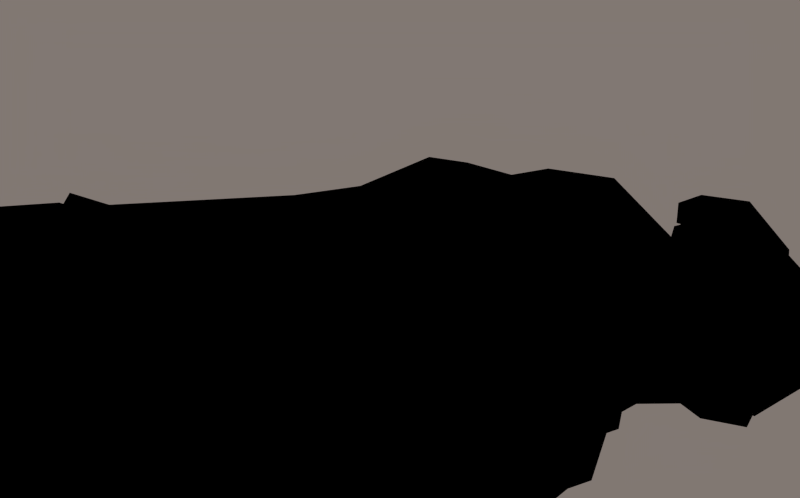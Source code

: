 # Source: SimpleWomanXL.blend  (saved by Blender 2.67.0; exported with 4.5.12 LTS)
import bpy
from mathutils import Matrix  # noqa: F401  (used for matrix-valued properties, if any)

bpy.ops.wm.read_factory_settings(use_empty=True)
scene = bpy.context.scene
scene.name = 'Scene'

# ---- collections
col_collection_1 = bpy.data.collections.new('Collection 1'); scene.collection.children.link(col_collection_1)

# ---- materials (node trees are filled in below, after node groups)
mat_simplewoman = bpy.data.materials.new('SimpleWoman')
mat_simplewoman.alpha_threshold = 0.0
mat_simplewoman.use_transparent_shadow = False
mat_simplewoman.preview_render_type = 'FLAT'
mat_simplewoman.diffuse_color = (0.0, 0.0, 0.0, 1.0)
mat_simplewoman.roughness = 0.5
mat_simplewoman.specular_intensity = 0.0
mat_simplewoman.line_color = (0.0, 0.0, 0.0, 1.0)

# ---- node groups
ng_auto_smooth = bpy.data.node_groups.new('Auto Smooth', 'GeometryNodeTree')
_s = ng_auto_smooth.interface.new_socket(name='Geometry', in_out='OUTPUT', socket_type='NodeSocketGeometry')
_s = ng_auto_smooth.interface.new_socket(name='Geometry', in_out='INPUT', socket_type='NodeSocketGeometry')
_s = ng_auto_smooth.interface.new_socket(name='Angle', in_out='INPUT', socket_type='NodeSocketFloat')
_s.subtype = 'ANGLE'
_s.min_value = 0.0
_s.max_value = 3.142
ng_auto_smooth.is_modifier = True
_N = ng_auto_smooth.nodes; _L = ng_auto_smooth.links
n0 = _N.new('NodeGroupOutput'); n0.name = 'Group Output'; n0.location = (480, -100)
n1 = _N.new('NodeGroupInput'); n1.name = 'Group Input'; n1.location = (-420, -300)
n2 = _N.new('NodeGroupInput'); n2.name = 'Group Input.001'; n2.location = (-60, -100)
n3 = _N.new('GeometryNodeSetShadeSmooth'); n3.name = 'Set Shade Smooth'; n3.location = (120, -100)
n3.domain = 'EDGE'
n4 = _N.new('GeometryNodeSetShadeSmooth'); n4.name = 'Set Shade Smooth.001'; n4.location = (300, -100)
n5 = _N.new('GeometryNodeInputMeshEdgeAngle'); n5.name = 'Edge Angle'; n5.location = (-420, -220)
n6 = _N.new('GeometryNodeInputEdgeSmooth'); n6.name = 'Is Edge Smooth'; n6.location = (-60, -160)
n7 = _N.new('GeometryNodeInputShadeSmooth'); n7.name = 'Is Face Smooth'; n7.location = (-240, -340)
n8 = _N.new('FunctionNodeBooleanMath'); n8.name = 'Boolean Math'; n8.location = (-60, -220)
n9 = _N.new('FunctionNodeCompare'); n9.name = 'Compare'; n9.location = (-240, -180)
n9.operation = 'LESS_EQUAL'
_L.new(n5.outputs[0], n9.inputs[0])
_L.new(n4.outputs[0], n0.inputs[0])
_L.new(n1.outputs[1], n9.inputs[1])
_L.new(n9.outputs[0], n8.inputs[0])
_L.new(n7.outputs[0], n8.inputs[1])
_L.new(n2.outputs[0], n3.inputs[0])
_L.new(n6.outputs[0], n3.inputs[1])
_L.new(n3.outputs[0], n4.inputs[0])
_L.new(n8.outputs[0], n3.inputs[2])
n0.is_active_output = True

# ---- material node trees

# ---- world
world_world_001 = bpy.data.worlds.new('World.001'); scene.world = world_world_001
world_world_001.color = (0.22, 0.187, 0.1699)
world_world_001.use_sun_shadow = False
world_world_001.sun_shadow_jitter_overblur = 0.0
world_world_001.cycles.sampling_method = 'MANUAL'
world_world_001.cycles.sample_map_resolution = 256

# ---- cameras
cam_camera = bpy.data.cameras.new('Camera')
cam_camera.clip_end = 100.0
cam_camera.lens = 35.0
cam_camera.sensor_width = 32.0
cam_camera.sensor_height = 18.0
cam_camera.dof.focus_distance = 0.0
cam_camera.dof.aperture_fstop = 128.0

# ---- lights
light_point = bpy.data.lights.new('Point', 'POINT')
light_point.transmission_factor = 0.0
light_point.energy = 100.0
light_point.shadow_buffer_clip_start = 0.5
light_point.shadow_soft_size = 0.1
light_point.shadow_maximum_resolution = 0.006
light_point.use_absolute_resolution = True
light_point.cycles.use_multiple_importance_sampling = False

# ---- meshes
me_omino = bpy.data.meshes.new('omino')
me_omino.from_pydata([(0.926, 9.715, -2.79), (-0.03648, 8.217, -2.926), (-1.565, 10.93, -2.402), (1.466, 9.873, -2.589), (1.774, 9.474, -2.319), (0.5044, 13.47, -2.419), (0.5423, 11.77, -2.725), (-0.03503, 13.64, -2.419), (-0.5501, 13.72, -2.496), (-1.17, 13.72, -2.0), (1.55, 11.99, -2.239), (1.702, 12.08, -1.51), (-1.384, 9.904, -2.686), (1.037, 14.35, -1.997), (1.601, 13.89, -0.8997), (1.851, 9.915, -1.83), (-2.166, 10.18, -2.037), (1.871, 11.83, -0.7379), (1.809, 10.88, -1.478), (-2.021, 11.0, -1.823), (-1.971, 12.52, -1.135), (-0.7088, 8.191, -2.771), (-0.6585, 8.739, -2.846), (-0.548, 8.213, -2.829), (0.2509, 7.434, -2.658), (0.4848, 7.37, -2.783), (-0.2834, 7.83, -2.899), (-2.134, 9.365, -2.307), (-1.279, 7.675, -2.767), (-1.198, 8.061, -2.814), (1.316, 7.486, -2.357), (1.192, 7.543, -2.592), (1.556, 7.577, -2.366), (1.781, 8.862, -2.084), (1.468, 7.59, -2.102), (0.4762, 14.58, -2.051), (1.855, 12.39, -0.3853), (1.586, 13.63, -0.2046), (-1.781, 13.43, -0.8434), (-1.027, 14.35, -1.877), (1.044, 9.738, -2.939), (-1.476, 9.919, -2.833), (-2.144, 10.14, -1.954), (2.059, 9.316, -2.122), (-1.339, 10.22, -1.607), (1.287, 10.53, -1.215), (-0.007376, 8.23, -3.076), (-1.675, 10.86, -2.563), (1.64, 9.9, -2.733), (-2.342, 9.644, -2.361), (-1.701, 10.02, -1.613), (1.989, 9.485, -2.447), (1.563, 10.55, -1.292), (0.7182, 12.21, -2.776), (-0.646, 12.3, -2.823), (-1.924, 12.8, -0.667), (2.12, 12.2, -0.6433), (-1.494, 11.72, -0.746), (1.294, 11.37, -0.3255), (-1.254, 13.59, -2.182), (1.761, 11.95, -2.359), (-2.301, 12.67, -1.238), (-1.704, 12.06, -0.5176), (2.042, 12.52, -1.447), (-0.7327, 8.209, -2.921), (-1.704, 8.319, -2.364), (-1.74, 8.495, -2.256), (-1.714, 8.401, -2.293), (0.5686, 7.382, -2.925), (-0.277, 7.846, -3.048), (1.434, 7.644, -2.048), (-1.28, 9.384, -1.929), (1.207, 7.58, -2.004), (-1.703, 7.937, -2.519), (-1.364, 7.691, -2.913), (1.477, 7.504, -2.502), (0.2854, 7.434, -2.796), (-1.517, 7.421, -2.801), (-1.27, 8.077, -2.962), (1.341, 7.556, -2.738), (-1.65, 8.988, -2.099), (-1.538, 12.69, 0.6239), (-1.366, 12.93, 0.9961), (-1.112, 13.11, 1.068), (-0.9134, 13.14, 1.229), (-1.558, 11.97, -0.2152), (-0.5538, 13.62, 1.425), (1.25, 13.46, 0.9172), (0.01891, 13.93, 1.578), (1.323, 13.07, 0.7689), (0.4206, 13.53, 1.464), (1.014, 13.26, 0.9315), (1.429, 12.11, 0.009411), (0.6032, 13.96, 1.291), (-0.9371, 14.0, 1.203), (-1.381, 13.24, 0.2391), (1.315, 13.06, 0.1921), (1.093, 13.74, 1.164), (-1.352, 13.66, 0.5996), (-0.563, 8.229, -2.978), (-2.106, 8.392, -2.227), (1.786, 7.576, -2.445), (1.08, 7.669, -1.979), (-2.18, 8.228, -2.577), (-1.599, 12.65, -0.0004361), (1.403, 12.57, 0.1535), (1.169, 13.24, 0.7983), (-1.144, 13.32, 1.048), (-1.423, 13.13, 0.7188), (0.007701, 14.53, 1.125), (0.8164, 14.99, -0.1756), (0.09596, 13.63, -2.579), (-0.005318, 14.59, 0.8252), (0.6731, 14.67, 0.7516), (0.6574, 15.11, -1.025), (0.2297, 14.62, -2.254), (-0.89, 14.91, -0.07308), (-0.5842, 13.74, -2.644), (-0.7698, 14.63, 0.7336), (-0.6589, 15.11, -1.153), (-0.6803, 8.757, -2.996), (-0.539, 14.49, -2.114), (-1.75, 14.24, -0.2575), (1.374, 14.25, 0.5382), (0.008426, 14.77, 0.8302), (-2.207, 10.94, -1.886), (2.029, 10.89, -1.588), (1.73, 13.37, 0.2562), (-1.466, 12.42, -0.2421), (1.414, 12.2, 0.1328), (1.334, 13.62, -2.444), (0.9479, 14.2, 0.6563), (-0.8794, 14.29, 0.6178), (-1.618, 14.49, -0.8742), (1.752, 14.22, -0.9752), (0.04963, 15.01, -1.2), (1.108, 8.744, -1.921), (1.688, 8.937, -1.911), (-1.314, 10.88, -1.368), (-1.575, 13.43, 0.3378), (-1.103, 14.38, -2.008), (1.205, 14.37, -2.106), (-1.924, 13.46, -0.9668), (3.508, -16.8, -0.9621), (-3.52, -16.56, -0.956), (3.261, -16.74, -2.33), (-3.261, -16.74, -2.33), (2.049, -16.79, -2.883), (-2.049, -16.79, -2.883), (0.9204, -16.97, -2.503), (-0.917, -16.97, -2.502), (0.4691, -16.89, -1.42), (-0.4514, -16.89, -1.406), (0.8748, -16.68, 0.3826), (-0.8912, -16.68, 0.3704), (2.637, -16.45, 0.4753), (-2.637, -16.45, 0.4786), (1.777, -16.1, 1.064), (-1.777, -16.1, 1.064), (0.0, -0.8124, 1.286), (6.264e-09, -0.3057, -2.468), (2.915, -0.5115, -0.3891), (-2.915, -0.5115, -0.3891), (2.265, -0.3142, 0.8052), (-2.265, -0.3142, 0.8052), (2.462, -0.4215, -1.899), (-2.462, -0.4215, -1.899), (1.109, -0.7307, 1.212), (-1.109, -0.7307, 1.212), (0.8096, -0.07447, -2.597), (-0.8096, -0.07447, -2.597), (0.2065, -1.139, -2.121), (-0.2065, -1.139, -2.121), (1.06, -1.091, -2.448), (-1.06, -1.091, -2.448), (2.585, -1.342, 0.7675), (-2.585, -1.342, 0.7675), (2.549, -1.363, -1.628), (-2.549, -1.363, -1.628), (1.103, -1.771, -2.114), (-1.103, -1.771, -2.114), (0.3544, -1.483, 0.7454), (-0.3544, -1.483, 0.7454), (0.4722, -1.958, -1.607), (-0.4722, -1.958, -1.607), (0.0, -1.563, -0.6809), (2.96, -16.92, -2.217), (-2.96, -16.92, -2.217), (2.893, -3.762, -0.1759), (-2.893, -3.762, -0.1759), (2.453, -4.242, 0.7593), (-2.453, -4.242, 0.7593), (1.347, -6.532, 0.7796), (-1.347, -6.532, 0.7796), (0.6797, -6.812, 0.4639), (-0.6797, -6.812, 0.4639), (0.3024, -6.028, -0.398), (-0.3024, -6.028, -0.398), (0.7187, -7.461, -1.49), (-0.7187, -7.461, -1.49), (1.491, -7.884, -1.849), (-1.491, -7.884, -1.849), (2.173, -7.298, -1.555), (-2.173, -7.298, -1.555), (2.12, -7.971, 0.1899), (-2.12, -7.971, 0.1899), (2.515, -7.0, -0.544), (-2.515, -7.0, -0.544), (0.5564, -8.23, -0.8733), (-0.5549, -8.198, -0.8622), (0.9199, -8.373, 0.02219), (-0.9199, -8.373, 0.02219), (1.452, -9.68, 0.3683), (-1.452, -9.68, 0.3683), (0.8458, -11.01, -2.212), (-0.8458, -11.01, -2.212), (0.8072, -11.33, -0.158), (-0.8072, -11.33, -0.158), (1.615, -10.26, -2.522), (-1.615, -10.26, -2.522), (2.461, -10.02, -2.123), (-2.461, -10.02, -2.123), (2.348, -10.72, -0.09473), (-2.348, -10.72, -0.09473), (2.862, -9.979, -1.147), (-2.862, -9.979, -1.147), (1.926, -16.21, 1.59), (-1.926, -16.21, 1.59), (1.302, -17.14, -2.448), (-1.302, -17.14, -2.448), (1.961, -17.05, -2.641), (-1.961, -17.05, -2.641), (2.126, -17.1, 1.973), (-2.126, -17.1, 1.973), (2.935, -17.08, 0.2449), (-2.935, -17.08, 0.2449), (2.801, -17.08, 1.413), (-2.801, -17.08, 1.413), (-1.485, -17.13, 1.762), (1.157, -17.13, -1.503), (-1.157, -17.13, -1.503), (2.58, -17.07, -2.216), (-2.58, -17.07, -2.216), (1.485, -17.13, 1.762), (1.094, -17.14, 0.7721), (-1.094, -17.14, 0.7721), (1.079, -16.7, 0.7753), (-1.079, -16.7, 0.7753), (2.958, -16.63, 0.3482), (-2.958, -16.63, 0.3482), (1.502, -16.58, 1.727), (-1.502, -16.58, 1.727), (2.72, -16.54, 1.381), (-2.72, -16.54, 1.381), (2.1, -16.58, 2.057), (-2.1, -16.58, 2.057), (0.9503, -16.55, -1.639), (-0.9503, -16.55, -1.639), (1.231, -16.51, -0.6072), (-1.231, -16.51, -0.6072), (1.311, -16.75, -2.417), (-1.311, -16.75, -2.417), (2.249, -16.67, -2.127), (-2.265, -16.69, -2.131), (0.9083, 1.015, -2.168), (-0.91, 1.043, -2.165), (0.978, 0.7775, 1.404), (-0.978, 0.7775, 1.404), (-1.988e-08, 0.8577, 1.779), (2.197, 1.166, -1.578), (-2.197, 1.166, -1.578), (2.653, 1.517, -0.2629), (-2.653, 1.517, -0.2629), (1.982, 1.0, 0.8693), (-1.982, 1.0, 0.8693), (4.629, -1.216, -0.5127), (-4.688, -1.275, -0.2696), (4.588, -1.234, 0.3493), (-4.647, -1.287, 0.5899), (4.025, -1.3, 1.002), (-4.085, -1.352, 1.243), (4.116, -1.296, -0.8846), (-4.148, -1.366, -0.5997), (3.388, -1.303, 0.8492), (-3.447, -1.356, 1.089), (3.204, -1.318, 0.1684), (-3.263, -1.369, 0.4064), (3.461, -1.341, -0.6535), (-3.53, -1.391, -0.4121), (1.347, 6.729, 1.847), (-1.347, 6.729, 1.847), (2.306, 7.41, 0.758), (-2.306, 7.41, 0.758), (2.576, 8.605, 0.3169), (-2.576, 8.605, 0.3169), (3.857e-09, 7.057, 2.081), (4.325, 2.984, -1.165), (-4.327, 2.955, -1.164), (3.903, 3.959, 0.1859), (-3.814, 4.558, 0.06938), (4.56, 2.669, -0.1333), (-4.56, 2.67, -0.1333), (3.774, 4.888, -1.842), (-3.935, 2.818, -1.553), (3.191, 3.507, -0.1061), (-3.198, 3.349, -0.1092), (2.891, 3.879, -0.744), (-2.885, 3.884, -0.7642), (3.327, 3.076, -1.3), (-3.173, 4.435, -1.533), (4.22, 4.661, -0.4845), (-4.22, 4.661, -0.4845), (4.221, 5.482, -1.424), (-4.221, 5.482, -1.424), (3.709, 5.363, 0.04417), (-3.72, 5.3, -1.906), (2.962, 4.945, -0.02142), (-2.962, 4.945, -0.02142), (3.055, 4.946, -1.661), (3.788, 8.193, -1.619), (-3.788, 8.192, -1.619), (3.283, 8.44, -2.474), (-3.285, 8.444, -2.472), (3.923, 8.173, -0.6445), (-3.923, 8.174, -0.6442), (3.54, 7.66, 0.1681), (-3.335, 8.48, 0.1759), (0.8471, 2.739, -1.704), (-1.196, 4.743, -1.733), (1.417, 4.526, 1.538), (-1.417, 4.526, 1.538), (2.155, 4.995, -1.426), (-2.155, 4.995, -1.426), (2.49, 5.306, -0.2996), (-2.49, 5.306, -0.2996), (1.889, 3.601, 0.8878), (-1.889, 3.601, 0.8878), (5.151e-09, 4.487, 1.64), (9.321e-09, 2.809, -1.787), (0.7722, 1.417, -2.456), (-0.8322, 1.394, -2.434), (1.07, 4.883, -1.789), (-0.8722, 2.658, -1.73), (1.533, 6.812, -2.4), (-1.432, 6.779, -2.413), (0.7026, 9.836, -1.858), (1.132, 8.68, 0.724), (-1.132, 8.68, 0.724), (1.198, 2.467, 1.479), (-1.198, 2.467, 1.479), (1.151, 9.554, -0.1341), (-1.157, 9.555, -0.1364), (3.301, 9.314, -0.65), (-3.243, 9.277, -0.6568), (3.112, 8.71, 0.1577), (3.27, 9.271, -1.875), (-3.349, 9.317, -1.874), (2.143, 9.278, 0.07861), (-2.19, 9.282, 0.06413), (2.775, 6.787, 0.193), (-2.775, 6.787, 0.193), (2.681, 6.55, -2.243), (-2.681, 6.55, -2.243), (1.886, 2.79, -1.246), (-1.886, 2.79, -1.246), (2.633, 6.755, -0.6248), (-2.633, 6.755, -0.6248), (2.239, 2.959, -0.1078), (-2.239, 2.959, -0.1078), (2.386, 1.625, -1.754), (-2.386, 1.625, -1.754), (0.0, 2.356, 1.824), (-0.002757, 9.336, 0.3086), (1.271, 9.855, -0.8112), (-1.265, 9.857, -0.8159), (0.0, 8.334, -2.511), (-4.212, -1.15, 0.5528), (4.213, -1.15, 0.5524), (-4.07, -1.864, 1.044), (4.07, -1.878, 1.054), (-4.387, -2.053, 0.6495), (4.385, -2.054, 0.6499), (-4.357, -2.947, -0.08744), (4.357, -2.947, -0.08744), (-4.102, -2.506, -0.7488), (4.102, -2.506, -0.7488), (4.074, -1.268, -0.5616), (-4.343, -1.194, -0.003809), (4.343, -1.192, -0.004976), (-3.823, -2.17, 0.7826), (3.823, -2.17, 0.7826), (-3.649, -1.219, -0.4039), (-3.814, -2.427, -0.6162), (3.814, -2.427, -0.6162), (-3.879, -2.386, 0.5112), (3.879, -2.386, 0.5112), (-3.557, -1.585, 0.9879), (3.495, -1.94, 1.044), (-3.603, -1.14, 0.6967), (3.606, -1.134, 0.6859), (-4.085, -2.219, 0.7168), (4.085, -2.219, 0.7167), (3.672, -1.806, 1.117), (-3.89, -1.26, -0.5454), (-3.517, -1.775, 0.6565), (3.52, -1.772, 0.6369), (3.648, -1.204, -0.4195), (-3.941, -3.049, 0.49), (3.941, -3.049, 0.49), (-4.19, -3.103, 0.5308), (4.19, -3.103, 0.5308), (-3.355, -3.352, 0.05677), (3.355, -3.352, 0.05677), (3.501, -3.458, 0.516), (-3.044, -3.079, 0.1938), (3.044, -3.079, 0.1938), (-3.372, -2.63, -0.4189), (3.372, -2.63, -0.4189), (-3.192, -3.277, 0.5967), (3.192, -3.277, 0.5967), (-3.534, -2.069, 1.086), (-4.018, -2.262, 0.9011), (4.028, -2.261, 0.906), (-3.659, -2.987, 0.9981), (3.659, -2.988, 0.9941), (3.589, -2.87, 0.8525), (-3.819, -2.806, 0.8089), (3.819, -2.806, 0.8089), (-3.589, -2.87, 0.8526), (-3.501, -3.458, 0.516), (-3.772, -2.729, -0.6672), (3.772, -2.729, -0.6672), (1.813e-07, 13.05, 1.396), (-0.7642, 14.04, 0.8335), (0.7642, 14.04, 0.8335), (-0.3072, 12.57, 0.9999), (0.3072, 12.57, 0.9999), (-1.551e-07, 12.79, 1.344), (-0.04421, 11.99, 1.773), (-1.164, 12.5, 0.5947), (1.164, 12.5, 0.5947), (-1.071, 13.1, 0.9288), (1.071, 13.1, 0.9288), (0.0, 14.24, 1.011), (-1.147, 12.25, 0.8341), (1.147, 12.25, 0.8341), (-1.438, 13.47, -0.263), (1.438, 13.47, -0.263), (-0.07518, 11.8, 1.539), (0.3116, 11.91, 1.433), (-0.441, 10.59, 0.9972), (0.4411, 10.59, 0.972), (-1.129, 11.31, -0.1862), (1.13, 11.31, -0.1865), (-1.404, 12.75, -0.6167), (1.404, 12.75, -0.6167), (-0.423, 11.32, 1.238), (0.4161, 11.28, 1.217), (-1.323, 11.89, -0.582), (1.323, 11.89, -0.582), (-1.537, 12.84, -0.9241), (1.537, 12.84, -0.9241), (-1.147, 12.01, -1.014), (1.147, 12.01, -1.014), (-0.9134, 10.97, -0.4922), (0.9172, 10.98, -0.5111), (1.411e-05, 10.53, 1.195), (-0.09629, 10.47, 0.4458), (-0.6881, 11.48, -1.417), (0.6882, 11.48, -1.418), (1.667e-05, 11.08, -1.552), (-1.139, 9.979, -1.473), (1.14, 9.979, -1.467), (-1.446, 12.08, -0.9101), (1.446, 12.08, -0.9101), (0.3516, 10.54, 0.2258), (0.3279, 9.514, 0.1182), (-0.831, 10.41, -1.224), (0.8308, 10.41, -1.224), (-0.8676, 9.862, -0.3953), (0.8653, 9.872, -0.401), (-0.9616, 10.06, -0.7654), (0.9608, 10.06, -0.7657), (-0.5575, 9.679, -0.04923), (-0.4971, 10.71, -1.51), (0.4972, 10.71, -1.51), (-1.039, 12.58, -1.946), (1.039, 12.58, -1.947), (0.0, 13.06, -2.355), (-1.446, 13.99, -0.8824), (1.446, 13.99, -0.8824), (-1.074, 14.11, -1.886), (1.074, 14.11, -1.886), (0.0, 14.26, -2.112), (0.0, 12.12, -2.063), (0.0, 14.65, 0.4931), (-1.008, 14.3, 0.3432), (0.7607, 14.48, 0.4), (1.229, 14.07, 0.09268), (-0.8579, 14.62, -0.9358), (0.8579, 14.62, -0.9358), (0.0, 14.86, -1.057), (0.0005132, 10.0, 0.2101), (-0.5296, 9.85, -1.899)], [], [(6, 0, 3), (8, 12, 1), (4, 33, 15), (4, 15, 18), (16, 27, 12), (19, 16, 2), (3, 4, 11), (5, 7, 6), (10, 5, 6), (6, 7, 8), (36, 14, 11), (20, 19, 2), (10, 11, 14), (1, 24, 25), (0, 25, 31), (29, 21, 22), (23, 26, 1), (27, 28, 29), (31, 30, 4), (33, 4, 32), (13, 35, 5), (14, 36, 37), (38, 20, 9), (54, 53, 40), (53, 60, 48), (46, 41, 54), (138, 125, 42), (126, 43, 51), (138, 50, 44), (45, 136, 137), (47, 49, 125), (63, 51, 48), (53, 111, 130), (59, 117, 54), (54, 117, 111), (62, 55, 125), (125, 55, 61), (56, 129, 58), (126, 56, 58), (45, 52, 58), (47, 125, 61), (68, 76, 46), (79, 68, 40), (120, 64, 78), (46, 69, 99), (80, 100, 66), (100, 103, 65), (43, 70, 101), (136, 72, 70), (103, 77, 73), (74, 77, 103), (78, 74, 49), (51, 75, 79), (107, 83, 84), (104, 85, 81), (108, 82, 107), (90, 93, 88), (93, 91, 97), (97, 91, 106), (93, 97, 109), (94, 86, 88), (96, 89, 105), (105, 89, 92), (88, 93, 109), (109, 94, 88), (95, 104, 108), (98, 108, 107), (80, 50, 42), (100, 42, 49), (101, 51, 43), (131, 112, 109), (96, 131, 97), (114, 135, 124), (111, 115, 141), (112, 131, 113), (114, 141, 115), (135, 114, 115), (124, 135, 119), (59, 140, 121), (111, 117, 121), (112, 124, 118), (135, 115, 121), (55, 62, 139), (55, 122, 142), (127, 129, 56), (127, 56, 63), (116, 119, 133), (116, 122, 118), (110, 113, 123), (110, 123, 134), (139, 118, 122), (62, 128, 95), (59, 61, 142), (134, 63, 130), (131, 123, 113), (132, 118, 139), (96, 127, 123), (133, 119, 140), (160, 172, 170), (169, 171, 160), (143, 224, 222), (144, 156, 223), (143, 145, 220), (144, 225, 221), (143, 186, 145), (145, 147, 218), (146, 221, 219), (186, 230, 147), (187, 146, 148), (147, 149, 214), (148, 219, 215), (147, 230, 149), (150, 231, 148), (149, 151, 208), (150, 215, 209), (208, 151, 153), (154, 152, 209), (216, 153, 157), (158, 154, 217), (212, 157, 155), (156, 158, 213), (204, 190, 192), (206, 188, 190), (207, 205, 191), (206, 202, 177), (178, 203, 207), (202, 200, 179), (180, 201, 203), (200, 198, 183), (184, 199, 201), (161, 271, 273), (162, 164, 274), (161, 165, 269), (270, 166, 162), (159, 167, 266), (267, 168, 159), (163, 273, 266), (164, 168, 267), (160, 265, 264), (160, 170, 265), (165, 169, 264), (265, 170, 166), (181, 167, 159), (159, 168, 182), (181, 159, 185), (159, 182, 185), (171, 185, 160), (185, 172, 160), (165, 173, 169), (170, 174, 166), (162, 176, 164), (161, 177, 165), (166, 178, 162), (167, 175, 163), (164, 176, 168), (177, 179, 173), (174, 180, 178), (179, 183, 171), (172, 184, 180), (183, 185, 171), (185, 184, 172), (188, 161, 175), (189, 191, 176), (178, 189, 162), (190, 175, 167), (191, 193, 168), (194, 192, 167), (168, 193, 195), (196, 194, 181), (182, 195, 197), (183, 196, 185), (185, 197, 184), (262, 143, 155), (262, 186, 143), (260, 149, 230), (258, 153, 151), (259, 257, 152), (256, 151, 149), (257, 261, 150), (158, 259, 154), (208, 196, 198), (194, 196, 208), (195, 211, 209), (192, 194, 210), (193, 213, 211), (216, 210, 208), (209, 211, 217), (218, 214, 198), (199, 215, 219), (212, 210, 216), (220, 218, 200), (201, 219, 221), (222, 204, 212), (213, 205, 223), (224, 220, 202), (203, 221, 225), (224, 206, 204), (205, 207, 225), (226, 252, 248), (253, 227, 249), (250, 226, 246), (227, 251, 247), (258, 246, 226), (247, 259, 227), (157, 258, 226), (259, 158, 227), (226, 155, 157), (156, 227, 158), (248, 155, 226), (156, 249, 227), (262, 155, 248), (156, 263, 249), (254, 226, 250), (227, 255, 251), (226, 254, 252), (255, 227, 253), (243, 244, 239), (238, 229, 240), (236, 232, 243), (237, 235, 238), (235, 242, 229), (241, 228, 230), (229, 242, 231), (261, 229, 231), (252, 254, 232), (253, 237, 233), (232, 254, 250), (251, 255, 233), (263, 242, 235), (239, 256, 260), (261, 257, 240), (239, 258, 256), (257, 259, 240), (262, 248, 234), (248, 252, 236), (249, 235, 237), (243, 250, 246), (247, 251, 238), (244, 246, 258), (259, 247, 245), (279, 298, 304), (305, 299, 280), (275, 296, 300), (301, 297, 276), (275, 281, 302), (303, 282, 276), (277, 300, 298), (299, 301, 278), (308, 302, 281), (309, 288, 282), (304, 306, 285), (305, 284, 286), (306, 308, 287), (307, 286, 288), (346, 289, 291), (292, 290, 347), (289, 329, 359), (360, 330, 290), (337, 329, 289), (337, 295, 290), (354, 293, 359), (294, 326, 360), (354, 357, 293), (358, 326, 294), (357, 291, 293), (294, 292, 358), (269, 264, 339), (340, 265, 270), (269, 369, 271), (359, 333, 365), (334, 360, 366), (297, 301, 311), (300, 310, 298), (298, 314, 316), (299, 305, 317), (310, 296, 312), (313, 297, 311), (315, 303, 297), (302, 308, 318), (304, 316, 306), (314, 325, 359), (299, 317, 360), (312, 319, 323), (313, 311, 324), (312, 302, 321), (322, 315, 313), (310, 323, 325), (311, 299, 326), (302, 318, 361), (362, 309, 315), (316, 359, 365), (317, 307, 366), (318, 306, 365), (366, 307, 309), (319, 355, 352), (320, 324, 353), (361, 343, 321), (323, 352, 354), (326, 353, 324), (359, 325, 354), (327, 331, 363), (328, 342, 364), (328, 341, 338), (348, 329, 337), (337, 330, 349), (335, 359, 329), (330, 360, 336), (336, 360, 334), (367, 363, 331), (368, 334, 332), (331, 341, 343), (344, 328, 332), (344, 341, 328), (343, 344, 375), (338, 327, 339), (340, 342, 338), (327, 363, 369), (370, 364, 342), (266, 348, 371), (267, 268, 371), (273, 335, 348), (274, 267, 349), (363, 367, 271), (272, 368, 364), (365, 333, 331), (332, 334, 366), (271, 367, 335), (336, 368, 272), (378, 396, 398), (379, 377, 399), (384, 382, 387), (388, 383, 385), (380, 387, 382), (383, 388, 381), (378, 376, 380), (391, 394, 392), (394, 391, 404), (389, 394, 404), (405, 395, 390), (404, 398, 396), (384, 403, 391), (385, 393, 406), (400, 409, 407), (408, 410, 401), (410, 381, 401), (394, 407, 392), (393, 408, 395), (411, 416, 414), (411, 414, 418), (412, 413, 419), (400, 389, 421), (422, 390, 401), (378, 420, 396), (380, 421, 378), (379, 422, 381), (397, 405, 390), (426, 428, 423), (424, 425, 427), (389, 426, 421), (420, 378, 423), (424, 379, 402), (402, 397, 424), (422, 379, 424), (423, 421, 426), (427, 422, 424), (389, 420, 428), (425, 397, 390), (382, 411, 429), (383, 410, 413), (382, 384, 430), (431, 385, 383), (407, 418, 392), (418, 414, 416), (419, 393, 417), (407, 409, 429), (413, 410, 408), (393, 385, 431), (393, 431, 417), (432, 435, 437), (436, 432, 437), (441, 432, 433), (434, 432, 442), (443, 433, 432), (432, 434, 443), (435, 448, 438), (436, 437, 449), (444, 448, 435), (449, 445, 436), (448, 444, 456), (457, 445, 449), (457, 448, 466), (453, 451, 465), (439, 441, 446), (442, 440, 447), (446, 454, 439), (435, 439, 444), (445, 440, 436), (435, 432, 441), (442, 432, 436), (445, 453, 459), (439, 454, 458), (440, 445, 459), (458, 462, 452), (458, 473, 462), (462, 473, 460), (461, 474, 463), (454, 460, 473), (474, 461, 455), (451, 466, 467), (450, 464, 467), (452, 462, 468), (453, 465, 469), (387, 278, 276), (277, 388, 275), (376, 280, 278), (277, 279, 377), (282, 387, 276), (275, 388, 386), (405, 399, 406), (376, 398, 280), (399, 377, 279), (398, 284, 280), (283, 399, 279), (398, 391, 286), (285, 406, 399), (403, 282, 288), (281, 386, 287), (391, 403, 288), (386, 406, 287), (288, 286, 391), (285, 287, 406), (481, 477, 471), (472, 478, 482), (479, 481, 374), (373, 482, 480), (483, 351, 372), (480, 476, 350), (503, 471, 477), (478, 472, 345), (485, 345, 503), (446, 441, 433), (442, 447, 434), (487, 461, 463), (446, 489, 460), (447, 455, 461), (489, 491, 486), (490, 461, 487), (488, 486, 491), (492, 487, 488), (468, 486, 494), (494, 487, 469), (462, 486, 468), (487, 463, 469), (495, 496, 433), (495, 443, 434), (498, 434, 447), (498, 490, 500), (495, 501, 499), (500, 501, 495), (493, 491, 499), (500, 492, 493), (490, 492, 500), (446, 496, 489), (490, 498, 447), (444, 452, 450), (445, 451, 453), (449, 437, 438), (449, 438, 448), (466, 456, 450), (450, 456, 444), (457, 451, 445), (477, 481, 464), (478, 469, 465), (481, 479, 464), (483, 502, 467), (483, 476, 502), (476, 475, 502), (479, 483, 467), (480, 465, 475), (469, 478, 485), (484, 468, 470), (345, 321, 375), (355, 321, 345), (356, 471, 503), (352, 373, 350), (353, 358, 351), (472, 373, 352), (471, 356, 353), (346, 350, 372), (372, 351, 347), (1, 0, 6), (10, 6, 3), (12, 22, 1), (6, 8, 1), (8, 2, 12), (11, 4, 18), (2, 16, 12), (10, 3, 11), (10, 13, 5), (2, 8, 9), (17, 36, 11), (18, 17, 11), (9, 20, 2), (13, 10, 14), (0, 1, 25), (3, 0, 31), (12, 29, 22), (22, 23, 1), (12, 27, 29), (3, 31, 4), (4, 30, 32), (34, 33, 32), (39, 38, 9), (46, 54, 40), (40, 53, 48), (41, 46, 120), (54, 41, 47), (50, 138, 42), (49, 42, 125), (52, 137, 43), (126, 52, 43), (63, 126, 51), (52, 45, 137), (47, 41, 49), (60, 63, 48), (53, 54, 111), (60, 53, 130), (47, 59, 54), (138, 62, 125), (126, 63, 56), (52, 126, 58), (62, 138, 57), (128, 62, 57), (59, 47, 61), (130, 63, 60), (40, 68, 46), (48, 79, 40), (41, 120, 78), (120, 46, 99), (67, 100, 65), (43, 137, 70), (44, 50, 71), (50, 80, 71), (137, 136, 70), (136, 102, 72), (49, 74, 103), (41, 78, 49), (48, 51, 79), (51, 101, 75), (86, 107, 84), (108, 104, 81), (107, 86, 94), (96, 87, 89), (109, 132, 94), (98, 95, 108), (97, 87, 96), (94, 98, 107), (132, 98, 94), (100, 80, 42), (103, 100, 49), (97, 131, 109), (112, 132, 109), (132, 95, 98), (110, 114, 124), (110, 124, 113), (130, 111, 141), (124, 112, 113), (116, 118, 124), (116, 124, 119), (117, 59, 121), (115, 111, 121), (132, 112, 118), (119, 135, 121), (140, 119, 121), (122, 55, 139), (61, 55, 142), (134, 127, 63), (122, 116, 133), (114, 110, 134), (142, 122, 133), (127, 134, 123), (139, 62, 95), (127, 96, 129), (140, 59, 142), (141, 134, 130), (95, 132, 139), (131, 96, 123), (142, 133, 140), (114, 134, 141), (155, 143, 222), (225, 144, 223), (224, 143, 220), (146, 144, 221), (187, 144, 146), (220, 145, 218), (148, 146, 219), (145, 186, 147), (231, 187, 148), (218, 147, 214), (150, 148, 215), (214, 149, 208), (152, 150, 209), (216, 208, 153), (217, 154, 209), (212, 216, 157), (213, 158, 217), (222, 212, 155), (223, 156, 213), (191, 205, 193), (204, 206, 190), (189, 207, 191), (188, 206, 177), (189, 178, 207), (177, 202, 179), (178, 180, 203), (179, 200, 183), (180, 184, 201), (183, 198, 196), (184, 197, 199), (163, 161, 273), (272, 162, 274), (271, 161, 269), (272, 270, 162), (268, 159, 266), (268, 267, 159), (167, 163, 266), (274, 164, 267), (169, 160, 264), (269, 165, 264), (270, 265, 166), (169, 173, 171), (170, 172, 174), (175, 161, 163), (165, 177, 173), (166, 174, 178), (173, 179, 171), (174, 172, 180), (190, 188, 175), (162, 189, 176), (188, 177, 161), (192, 190, 167), (176, 191, 168), (181, 194, 167), (182, 168, 195), (185, 196, 181), (185, 182, 197), (144, 263, 156), (187, 263, 144), (186, 262, 230), (187, 231, 263), (150, 261, 231), (256, 258, 151), (154, 259, 152), (260, 256, 149), (152, 257, 150), (258, 157, 153), (197, 209, 199), (210, 194, 208), (197, 195, 209), (212, 192, 210), (195, 193, 211), (212, 204, 192), (213, 193, 205), (198, 214, 208), (199, 209, 215), (200, 218, 198), (201, 199, 219), (211, 213, 217), (202, 220, 200), (203, 201, 221), (206, 224, 202), (207, 203, 225), (222, 224, 204), (223, 205, 225), (228, 243, 239), (245, 238, 240), (234, 236, 243), (233, 237, 238), (228, 234, 243), (229, 238, 235), (241, 234, 228), (241, 230, 262), (242, 263, 231), (228, 260, 230), (236, 252, 232), (255, 253, 233), (243, 232, 250), (238, 251, 233), (241, 262, 234), (228, 239, 260), (229, 261, 240), (249, 263, 235), (234, 248, 236), (253, 249, 237), (244, 243, 246), (245, 247, 238), (239, 244, 258), (240, 259, 245), (283, 279, 304), (284, 305, 280), (277, 275, 300), (278, 301, 276), (296, 275, 302), (297, 303, 276), (279, 277, 298), (280, 299, 278), (287, 308, 281), (303, 309, 282), (283, 304, 285), (307, 305, 286), (285, 306, 287), (309, 307, 288), (357, 346, 291), (358, 292, 347), (291, 289, 359), (292, 360, 290), (346, 295, 289), (347, 290, 295), (295, 337, 289), (330, 337, 290), (293, 291, 359), (294, 360, 292), (369, 269, 339), (370, 340, 270), (264, 265, 339), (339, 265, 340), (370, 270, 272), (300, 296, 310), (311, 301, 299), (304, 298, 316), (312, 296, 302), (313, 315, 297), (298, 310, 314), (315, 309, 303), (317, 305, 307), (318, 308, 306), (316, 314, 359), (326, 299, 360), (310, 312, 323), (320, 313, 324), (319, 312, 321), (320, 322, 313), (314, 310, 325), (324, 311, 326), (321, 302, 361), (322, 362, 315), (306, 316, 365), (360, 317, 366), (361, 318, 365), (362, 366, 309), (323, 319, 352), (356, 320, 353), (355, 319, 321), (356, 322, 320), (344, 362, 322), (325, 323, 354), (332, 328, 364), (327, 341, 331), (328, 338, 342), (327, 338, 341), (371, 348, 337), (371, 337, 349), (348, 335, 329), (349, 330, 336), (359, 335, 333), (333, 335, 367), (334, 368, 336), (333, 367, 331), (364, 368, 332), (361, 331, 343), (362, 344, 332), (343, 341, 344), (321, 343, 375), (322, 375, 344), (339, 340, 338), (339, 327, 369), (340, 370, 342), (268, 266, 371), (349, 267, 371), (266, 273, 348), (336, 274, 349), (354, 352, 357), (326, 358, 353), (369, 363, 271), (370, 272, 364), (361, 365, 331), (362, 332, 366), (273, 271, 335), (274, 336, 272), (389, 400, 394), (390, 395, 401), (376, 378, 398), (402, 379, 399), (397, 402, 399), (282, 384, 387), (386, 388, 385), (380, 376, 387), (381, 388, 377), (377, 379, 381), (395, 406, 393), (406, 395, 405), (399, 405, 397), (403, 384, 282), (392, 384, 391), (386, 385, 406), (394, 400, 407), (395, 408, 401), (380, 409, 400), (380, 382, 409), (381, 410, 383), (417, 412, 415), (429, 411, 418), (415, 412, 419), (380, 400, 421), (381, 422, 401), (396, 420, 404), (404, 420, 389), (427, 390, 422), (378, 421, 423), (428, 420, 423), (425, 424, 397), (426, 389, 428), (427, 425, 390), (409, 382, 429), (412, 383, 413), (411, 382, 430), (412, 431, 383), (419, 408, 393), (392, 418, 416), (415, 419, 417), (418, 407, 429), (419, 413, 408), (384, 392, 430), (430, 392, 416), (411, 430, 416), (412, 417, 431), (437, 435, 438), (448, 456, 466), (457, 449, 448), (450, 452, 464), (455, 447, 440), (439, 435, 441), (440, 442, 436), (452, 444, 458), (444, 439, 458), (455, 440, 459), (463, 459, 453), (474, 459, 463), (458, 454, 473), (459, 474, 455), (466, 450, 467), (475, 451, 467), (465, 451, 475), (464, 452, 468), (463, 453, 469), (387, 376, 278), (388, 277, 377), (281, 275, 386), (398, 404, 391), (284, 398, 286), (283, 285, 399), (374, 481, 471), (373, 472, 482), (351, 479, 374), (350, 373, 480), (476, 483, 372), (350, 476, 372), (483, 479, 351), (484, 503, 477), (485, 478, 345), (470, 503, 484), (470, 485, 503), (488, 494, 486), (488, 487, 494), (460, 486, 462), (454, 446, 460), (490, 447, 461), (460, 489, 486), (492, 490, 487), (493, 488, 491), (493, 492, 488), (470, 468, 494), (470, 494, 469), (443, 495, 433), (497, 495, 434), (498, 497, 434), (433, 496, 446), (489, 496, 499), (497, 498, 500), (496, 495, 499), (497, 500, 495), (501, 493, 499), (501, 500, 493), (491, 489, 499), (457, 466, 451), (468, 477, 464), (482, 478, 465), (480, 482, 465), (502, 475, 467), (464, 479, 467), (476, 480, 475), (477, 468, 484), (469, 485, 470), (503, 345, 375), (322, 503, 375), (472, 355, 345), (322, 356, 503), (357, 352, 350), (374, 353, 351), (355, 472, 352), (374, 471, 353), (347, 351, 358), (295, 346, 372), (346, 357, 350), (295, 372, 347)])
me_omino.polygons.foreach_set('use_smooth', [True] * 915)
_uv = me_omino.uv_layers.new(name='PROJ')
_uv.uv.foreach_set('vector', [0.5697, 0.4718, 0.5653, 0.5424, 0.547, 0.5362, 0.5948, 0.4054, 0.6109, 0.5391, 0.5803, 0.5945, 0.5368, 0.5491, 0.5322, 0.5687, 0.5288, 0.5326, 0.5368, 0.5491, 0.5288, 0.5326, 0.5242, 0.4986, 0.6355, 0.5253, 0.6317, 0.5549, 0.6109, 0.5391, 0.6354, 0.4955, 0.6355, 0.5253, 0.6182, 0.5008, 0.547, 0.5362, 0.5368, 0.5491, 0.5295, 0.4577, 0.57, 0.4144, 0.5824, 0.4083, 0.5697, 0.4718, 0.5455, 0.4644, 0.57, 0.4144, 0.5697, 0.4718, 0.5697, 0.4718, 0.5824, 0.4083, 0.5948, 0.4054, 0.5057, 0.4402, 0.525, 0.392, 0.5295, 0.4577, 0.6412, 0.4373, 0.6354, 0.4955, 0.6182, 0.5008, 0.5455, 0.4644, 0.5295, 0.4577, 0.525, 0.392, 0.5803, 0.5945, 0.5736, 0.624, 0.5667, 0.6237, 0.5653, 0.5424, 0.5667, 0.6237, 0.5495, 0.6155, 0.6071, 0.6004, 0.5958, 0.596, 0.595, 0.5768, 0.5922, 0.5949, 0.5857, 0.608, 0.5803, 0.5945, 0.6317, 0.5549, 0.6093, 0.6137, 0.6071, 0.6004, 0.5495, 0.6155, 0.5434, 0.6182, 0.5368, 0.5491, 0.5322, 0.5687, 0.5368, 0.5491, 0.5389, 0.6135, 0.5547, 0.3831, 0.5682, 0.374, 0.57, 0.4144, 0.525, 0.392, 0.5057, 0.4402, 0.5083, 0.3953, 0.6365, 0.4043, 0.6412, 0.4373, 0.6127, 0.4029, 0.832, 0.2009, 0.7636, 0.2028, 0.7441, 0.112, 0.7636, 0.2028, 0.709, 0.201, 0.6967, 0.126, 0.7795, 0.0503, 0.8676, 0.1104, 0.832, 0.2009, 0.9973, 0.1649, 0.931, 0.1655, 0.9444, 0.1326, 0.6499, 0.1765, 0.6522, 0.1164, 0.6683, 0.1183, 0.9973, 0.1649, 0.9735, 0.1302, 0.9945, 0.1363, 0.5972, 0.1706, 0.5957, 0.09863, 0.6292, 0.1057, 0.8857, 0.153, 0.9244, 0.1092, 0.931, 0.1655, 0.6829, 0.2395, 0.6683, 0.1183, 0.6967, 0.126, 0.7636, 0.2028, 0.799, 0.2588, 0.7474, 0.2605, 0.8672, 0.258, 0.8303, 0.2601, 0.832, 0.2009, 0.832, 0.2009, 0.8303, 0.2601, 0.799, 0.2588, 0.9847, 0.2275, 0.9525, 0.2504, 0.931, 0.1655, 0.931, 0.1655, 0.9525, 0.2504, 0.9339, 0.2332, 0.6395, 0.2459, 0.5934, 0.2737, 0.5821, 0.2231, 0.6499, 0.1765, 0.6395, 0.2459, 0.5821, 0.2231, 0.5972, 0.1706, 0.6204, 0.17, 0.5821, 0.2231, 0.8857, 0.153, 0.931, 0.1655, 0.9339, 0.2332, 0.7333, 0.01596, 0.7534, 0.01184, 0.7795, 0.0503, 0.6872, 0.03613, 0.7333, 0.01596, 0.7441, 0.112, 0.8235, 0.07071, 0.8274, 0.04352, 0.861, 0.03585, 0.7795, 0.0503, 0.7932, 0.03044, 0.8134, 0.04728, 0.9684, 0.07937, 0.94, 0.05346, 0.9605, 0.05524, 0.94, 0.05346, 0.9196, 0.04505, 0.9479, 0.03267, 0.6522, 0.1164, 0.6245, 0.04951, 0.6571, 0.04512, 0.5957, 0.09863, 0.6052, 0.04689, 0.6245, 0.04951, 0.9196, 0.04505, 0.8805, 0.002711, 0.9126, 0.01729, 0.8689, 0.01609, 0.8805, 0.002711, 0.9196, 0.04505, 0.861, 0.03585, 0.8689, 0.01609, 0.9244, 0.1092, 0.6683, 0.1183, 0.6706, 0.03549, 0.6872, 0.03613, 0.5666, 0.1188, 0.5767, 0.1124, 0.5851, 0.1245, 0.5311, 0.05086, 0.539, 0.01112, 0.5613, 0.07018, 0.5542, 0.0954, 0.5741, 0.09405, 0.5666, 0.1188, 0.584, 0.2488, 0.5565, 0.2483, 0.5759, 0.2182, 0.5565, 0.2483, 0.5805, 0.2914, 0.5531, 0.2787, 0.5531, 0.2787, 0.5805, 0.2914, 0.5789, 0.3026, 0.5565, 0.2483, 0.5531, 0.2787, 0.5353, 0.2068, 0.5516, 0.1526, 0.5785, 0.1614, 0.5769, 0.1974, 0.517, 0.3335, 0.5462, 0.3223, 0.5246, 0.3606, 0.5246, 0.3606, 0.5462, 0.3223, 0.5264, 0.3881, 0.5759, 0.2182, 0.5565, 0.2483, 0.5353, 0.2068, 0.5353, 0.2068, 0.5516, 0.1526, 0.5769, 0.1974, 0.525, 0.08876, 0.5311, 0.05086, 0.5542, 0.0954, 0.5344, 0.1171, 0.5542, 0.0954, 0.5666, 0.1188, 0.9684, 0.07937, 0.9735, 0.1302, 0.9444, 0.1326, 0.94, 0.05346, 0.9444, 0.1326, 0.9244, 0.1092, 0.6571, 0.04512, 0.6683, 0.1183, 0.6522, 0.1164, 0.5165, 0.2631, 0.5201, 0.206, 0.5353, 0.2068, 0.517, 0.3335, 0.5165, 0.2631, 0.5531, 0.2787, 0.745, 0.3526, 0.7748, 0.3646, 0.685, 0.4352, 0.799, 0.2588, 0.7951, 0.3082, 0.7507, 0.2941, 0.6714, 0.437, 0.648, 0.3816, 0.6727, 0.3996, 0.745, 0.3526, 0.7507, 0.2941, 0.7951, 0.3082, 0.7748, 0.3646, 0.745, 0.3526, 0.7951, 0.3082, 0.9556, 0.4151, 0.8451, 0.3643, 0.8729, 0.3398, 0.8672, 0.258, 0.8626, 0.2901, 0.8359, 0.2996, 0.799, 0.2588, 0.8303, 0.2601, 0.8359, 0.2996, 0.9698, 0.4137, 0.9556, 0.4151, 0.9608, 0.3714, 0.8451, 0.3643, 0.7951, 0.3082, 0.8359, 0.2996, 0.9525, 0.2504, 0.9847, 0.2275, 0.9779, 0.2993, 0.9525, 0.2504, 0.937, 0.3095, 0.9276, 0.2678, 0.6373, 0.3149, 0.5934, 0.2737, 0.6395, 0.2459, 0.6373, 0.3149, 0.6395, 0.2459, 0.6829, 0.2395, 0.9209, 0.3534, 0.8729, 0.3398, 0.9098, 0.3069, 0.9209, 0.3534, 0.937, 0.3095, 0.9608, 0.3714, 0.7086, 0.3729, 0.6727, 0.3996, 0.6589, 0.3598, 0.7086, 0.3729, 0.6589, 0.3598, 0.7046, 0.3105, 0.9779, 0.2993, 0.9608, 0.3714, 0.937, 0.3095, 0.9847, 0.2275, 0.9982, 0.2473, 0.9913, 0.2942, 0.8672, 0.258, 0.9339, 0.2332, 0.9276, 0.2678, 0.7046, 0.3105, 0.6829, 0.2395, 0.7474, 0.2605, 0.648, 0.3816, 0.6589, 0.3598, 0.6727, 0.3996, 0.9764, 0.3621, 0.9608, 0.3714, 0.9779, 0.2993, 0.6149, 0.3271, 0.6373, 0.3149, 0.6589, 0.3598, 0.9098, 0.3069, 0.8729, 0.3398, 0.8626, 0.2901, 0.4851, 0.5352, 0.4824, 0.5121, 0.4643, 0.5384, 0.06161, 0.5383, 0.04353, 0.512, 0.04081, 0.5351, 0.1149, 0.1337, 0.1174, 0.2702, 0.1453, 0.2529, 0.4104, 0.136, 0.3863, 0.1404, 0.3807, 0.2529, 0.1149, 0.1337, 0.08575, 0.1351, 0.08996, 0.2696, 0.4104, 0.136, 0.4086, 0.2702, 0.436, 0.2696, 0.1149, 0.1337, 0.08553, 0.1274, 0.08575, 0.1351, 0.08575, 0.1351, 0.06304, 0.1346, 0.0723, 0.2642, 0.4403, 0.1328, 0.436, 0.2696, 0.4537, 0.2643, 0.08553, 0.1274, 0.06233, 0.1271, 0.06304, 0.1346, 0.4409, 0.1248, 0.4403, 0.1328, 0.463, 0.1346, 0.06304, 0.1346, 0.03852, 0.1285, 0.05097, 0.251, 0.463, 0.1346, 0.4537, 0.2643, 0.475, 0.251, 0.06304, 0.1346, 0.06233, 0.1271, 0.03852, 0.1285, 0.4876, 0.1285, 0.4637, 0.1271, 0.463, 0.1346, 0.03852, 0.1285, 0.01255, 0.1254, 0.03478, 0.3248, 0.4876, 0.1285, 0.475, 0.251, 0.4911, 0.3256, 0.2125, 0.3124, 0.2158, 0.1099, 0.1882, 0.1262, 0.3387, 0.1271, 0.31, 0.1102, 0.3134, 0.3132, 0.1915, 0.2371, 0.1882, 0.1262, 0.1707, 0.1397, 0.3552, 0.1398, 0.3387, 0.1271, 0.3344, 0.2371, 0.1712, 0.2806, 0.1707, 0.1397, 0.1402, 0.1393, 0.3863, 0.1404, 0.3552, 0.1398, 0.3548, 0.2806, 0.1512, 0.3263, 0.1618, 0.4221, 0.1788, 0.3627, 0.1288, 0.3513, 0.1382, 0.4354, 0.1618, 0.4221, 0.3972, 0.3514, 0.3747, 0.3263, 0.3642, 0.4222, 0.1288, 0.3513, 0.09908, 0.3426, 0.1063, 0.501, 0.4196, 0.501, 0.4269, 0.3426, 0.3972, 0.3514, 0.09908, 0.3426, 0.07695, 0.3273, 0.06634, 0.4934, 0.4596, 0.4935, 0.449, 0.3274, 0.4269, 0.3426, 0.07695, 0.3273, 0.05622, 0.3412, 0.0464, 0.4859, 0.4795, 0.486, 0.4698, 0.3413, 0.449, 0.3274, 0.144, 0.5224, 0.1461, 0.5692, 0.1884, 0.5629, 0.3819, 0.5224, 0.3443, 0.5279, 0.3375, 0.563, 0.144, 0.5224, 0.1037, 0.5262, 0.1061, 0.5693, 0.4197, 0.5693, 0.4221, 0.5262, 0.3819, 0.5224, 0.2629, 0.5142, 0.2244, 0.5135, 0.2257, 0.5599, 0.3001, 0.5599, 0.3015, 0.5135, 0.2629, 0.5142, 0.1816, 0.5279, 0.1884, 0.5629, 0.2257, 0.5599, 0.3443, 0.5279, 0.3015, 0.5135, 0.3001, 0.5599, 0.04081, 0.5351, 0.04473, 0.5714, 0.06809, 0.5675, 0.4851, 0.5352, 0.4643, 0.5384, 0.4578, 0.5676, 0.1037, 0.5262, 0.06161, 0.5383, 0.06809, 0.5675, 0.4578, 0.5676, 0.4643, 0.5384, 0.4221, 0.5262, 0.2436, 0.4853, 0.2244, 0.5135, 0.2629, 0.5142, 0.2629, 0.5142, 0.3015, 0.5135, 0.2823, 0.4853, 0.2436, 0.4853, 0.2629, 0.5142, 0.2629, 0.463, 0.2629, 0.5142, 0.2823, 0.4853, 0.2629, 0.463, 0.04353, 0.512, 0.016, 0.4868, 0.04081, 0.5351, 0.5099, 0.4869, 0.4824, 0.5121, 0.4851, 0.5352, 0.1037, 0.5262, 0.06573, 0.5129, 0.06161, 0.5383, 0.4643, 0.5384, 0.4602, 0.513, 0.4221, 0.5262, 0.3819, 0.5224, 0.3527, 0.4973, 0.3443, 0.5279, 0.144, 0.5224, 0.1063, 0.501, 0.1037, 0.5262, 0.4221, 0.5262, 0.4196, 0.501, 0.3819, 0.5224, 0.2244, 0.5135, 0.1732, 0.4973, 0.1816, 0.5279, 0.3443, 0.5279, 0.3527, 0.4973, 0.3015, 0.5135, 0.1063, 0.501, 0.06634, 0.4934, 0.06573, 0.5129, 0.4602, 0.513, 0.4596, 0.4935, 0.4196, 0.501, 0.06634, 0.4934, 0.0464, 0.4859, 0.04353, 0.512, 0.4824, 0.5121, 0.4795, 0.486, 0.4596, 0.4935, 0.0464, 0.4859, 0.016, 0.4868, 0.04353, 0.512, 0.5099, 0.4869, 0.4795, 0.486, 0.4824, 0.5121, 0.1382, 0.4354, 0.144, 0.5224, 0.1732, 0.4973, 0.3877, 0.4354, 0.3642, 0.4222, 0.3527, 0.4973, 0.4196, 0.501, 0.3877, 0.4354, 0.3819, 0.5224, 0.1618, 0.4221, 0.1732, 0.4973, 0.2244, 0.5135, 0.3642, 0.4222, 0.3472, 0.3627, 0.3015, 0.5135, 0.1949, 0.3535, 0.1788, 0.3627, 0.2244, 0.5135, 0.3015, 0.5135, 0.3472, 0.3627, 0.3311, 0.3535, 0.222, 0.3652, 0.1949, 0.3535, 0.2436, 0.4853, 0.2823, 0.4853, 0.3311, 0.3535, 0.3039, 0.3652, 0.0464, 0.4859, 0.02924, 0.3787, 0.016, 0.4868, 0.5099, 0.4869, 0.4967, 0.3788, 0.4795, 0.486, 0.1136, 0.02953, 0.1117, 0.04303, 0.1195, 0.05013, 0.1136, 0.02953, 0.1084, 0.03122, 0.1117, 0.04303, 0.1207, 0.02211, 0.1231, 0.01979, 0.1138, 0.02356, 0.1359, 0.04426, 0.1384, 0.04963, 0.145, 0.03823, 0.1301, 0.03316, 0.12, 0.03197, 0.1202, 0.03768, 0.1276, 0.02686, 0.1329, 0.02477, 0.1231, 0.01979, 0.1198, 0.01688, 0.1194, 0.008531, 0.1162, 0.00933, 0.1425, 0.03175, 0.1301, 0.03316, 0.1334, 0.03813, 0.03478, 0.3248, 0.02924, 0.3787, 0.05622, 0.3412, 0.1949, 0.3535, 0.222, 0.3652, 0.2125, 0.3124, 0.3311, 0.3535, 0.3352, 0.3128, 0.3134, 0.3132, 0.1788, 0.3627, 0.1949, 0.3535, 0.1907, 0.3128, 0.3472, 0.3627, 0.3548, 0.2806, 0.3352, 0.3128, 0.1915, 0.2371, 0.1907, 0.3128, 0.2125, 0.3124, 0.3134, 0.3132, 0.3352, 0.3128, 0.3344, 0.2371, 0.0723, 0.2642, 0.05097, 0.251, 0.05622, 0.3412, 0.4698, 0.3413, 0.475, 0.251, 0.4537, 0.2643, 0.1712, 0.2806, 0.1907, 0.3128, 0.1915, 0.2371, 0.08996, 0.2696, 0.0723, 0.2642, 0.07695, 0.3273, 0.449, 0.3274, 0.4537, 0.2643, 0.436, 0.2696, 0.1453, 0.2529, 0.1512, 0.3263, 0.1712, 0.2806, 0.3548, 0.2806, 0.3747, 0.3263, 0.3807, 0.2529, 0.1174, 0.2702, 0.08996, 0.2696, 0.09908, 0.3426, 0.4269, 0.3426, 0.436, 0.2696, 0.4086, 0.2702, 0.1174, 0.2702, 0.1288, 0.3513, 0.1512, 0.3263, 0.3747, 0.3263, 0.3972, 0.3514, 0.4086, 0.2702, 0.2592, 0.1157, 0.2364, 0.1201, 0.2315, 0.1462, 0.2898, 0.2767, 0.2671, 0.2723, 0.2947, 0.3028, 0.2718, 0.1078, 0.2592, 0.1157, 0.2867, 0.129, 0.2671, 0.2723, 0.2544, 0.2644, 0.2395, 0.2855, 0.283, 0.1738, 0.2867, 0.129, 0.2592, 0.1157, 0.2395, 0.2855, 0.2433, 0.3304, 0.2671, 0.2723, 0.265, 0.1536, 0.283, 0.1738, 0.2592, 0.1157, 0.2433, 0.3304, 0.2612, 0.3102, 0.2671, 0.2723, 0.2592, 0.1157, 0.2508, 0.1633, 0.265, 0.1536, 0.2754, 0.3199, 0.2671, 0.2723, 0.2612, 0.3102, 0.2315, 0.1462, 0.2508, 0.1633, 0.2592, 0.1157, 0.2754, 0.3199, 0.2947, 0.3028, 0.2671, 0.2723, 0.2423, 0.2172, 0.2508, 0.1633, 0.2315, 0.1462, 0.2754, 0.3199, 0.2839, 0.3739, 0.2947, 0.3028, 0.2533, 0.1003, 0.2592, 0.1157, 0.2718, 0.1078, 0.2671, 0.2723, 0.273, 0.2569, 0.2544, 0.2644, 0.2592, 0.1157, 0.2533, 0.1003, 0.2364, 0.1201, 0.273, 0.2569, 0.2671, 0.2723, 0.2898, 0.2767, 0.2176, 0.0415, 0.2314, 0.04853, 0.2728, 0.04694, 0.2161, 0.05972, 0.2871, 0.05702, 0.2714, 0.0543, 0.2243, 0.01942, 0.2143, 0.03055, 0.2176, 0.0415, 0.2228, 0.08183, 0.2405, 0.08292, 0.2161, 0.05972, 0.2405, 0.08292, 0.2828, 0.0783, 0.2871, 0.05702, 0.2842, 0.02297, 0.2886, 0.04424, 0.2906, 0.03384, 0.2871, 0.05702, 0.2828, 0.0783, 0.2891, 0.06742, 0.2586, 0.3869, 0.2557, 0.3983, 0.2742, 0.3876, 0.2364, 0.1201, 0.2533, 0.1003, 0.2464, 0.09714, 0.2898, 0.2767, 0.2973, 0.274, 0.2799, 0.2537, 0.257, 0.09333, 0.2533, 0.1003, 0.2718, 0.1078, 0.2544, 0.2644, 0.273, 0.2569, 0.2692, 0.2499, 0.2839, 0.3739, 0.297, 0.3786, 0.3004, 0.3027, 0.2972, 0.216, 0.2806, 0.2107, 0.2676, 0.2303, 0.2586, 0.3869, 0.2456, 0.3673, 0.2291, 0.3726, 0.2972, 0.216, 0.283, 0.1738, 0.2806, 0.2107, 0.2456, 0.3673, 0.2433, 0.3304, 0.2291, 0.3726, 0.2423, 0.2172, 0.2315, 0.1462, 0.2258, 0.146, 0.2315, 0.1462, 0.2364, 0.1201, 0.229, 0.1174, 0.2947, 0.3028, 0.3004, 0.3027, 0.2973, 0.274, 0.2765, 0.1016, 0.2718, 0.1078, 0.2867, 0.129, 0.2395, 0.2855, 0.2544, 0.2644, 0.2497, 0.2582, 0.2936, 0.1237, 0.2867, 0.129, 0.283, 0.1738, 0.2433, 0.3304, 0.2395, 0.2855, 0.2326, 0.2802, 0.9509, 0.4646, 0.9476, 0.5871, 0.9725, 0.5772, 0.9699, 0.8752, 0.9452, 0.8456, 0.9478, 0.9846, 0.9055, 0.4693, 0.8991, 0.564, 0.9272, 0.5543, 0.9243, 0.8943, 0.8961, 0.8852, 0.9022, 0.98, 0.9055, 0.4693, 0.8865, 0.469, 0.878, 0.6121, 0.8787, 0.8872, 0.8831, 0.9803, 0.9022, 0.98, 0.9297, 0.4657, 0.9272, 0.5543, 0.9476, 0.5871, 0.9452, 0.8456, 0.9243, 0.8943, 0.9264, 0.9835, 0.8623, 0.5668, 0.878, 0.6121, 0.8865, 0.469, 0.8546, 0.8477, 0.8619, 0.9829, 0.8831, 0.9803, 0.9725, 0.5772, 0.993, 0.5864, 0.9925, 0.4643, 0.9699, 0.8752, 0.9674, 0.9839, 0.9896, 0.985, 0.8366, 0.5829, 0.8623, 0.5668, 0.8655, 0.4661, 0.8333, 0.8651, 0.8386, 0.9896, 0.8619, 0.9829, 0.7032, 0.6665, 0.6972, 0.6085, 0.6706, 0.6332, 0.7849, 0.6333, 0.7582, 0.6085, 0.7522, 0.6666, 0.6972, 0.6085, 0.6932, 0.554, 0.6489, 0.6195, 0.8066, 0.6196, 0.7623, 0.554, 0.7582, 0.6085, 0.7277, 0.5518, 0.6932, 0.554, 0.6972, 0.6085, 0.7277, 0.5518, 0.7277, 0.6163, 0.7582, 0.6085, 0.6471, 0.6806, 0.6652, 0.6696, 0.6489, 0.6195, 0.7902, 0.6697, 0.8084, 0.6808, 0.8066, 0.6196, 0.6471, 0.6806, 0.6797, 0.6883, 0.6652, 0.6696, 0.7763, 0.6893, 0.8084, 0.6808, 0.7902, 0.6697, 0.6797, 0.6883, 0.6706, 0.6332, 0.6652, 0.6696, 0.7902, 0.6697, 0.7849, 0.6333, 0.7763, 0.6893, 0.6711, 0.9843, 0.7044, 0.9897, 0.7084, 0.9796, 0.7469, 0.9798, 0.7494, 0.9898, 0.7827, 0.9847, 0.6711, 0.9843, 0.6694, 0.9723, 0.6471, 0.9719, 0.6489, 0.6195, 0.6427, 0.5763, 0.6342, 0.5892, 0.8127, 0.5763, 0.8066, 0.6196, 0.8213, 0.5892, 0.8961, 0.8852, 0.9243, 0.8943, 0.9234, 0.8439, 0.9272, 0.5543, 0.9262, 0.6045, 0.9476, 0.5871, 0.9476, 0.5871, 0.9483, 0.6236, 0.9725, 0.614, 0.9452, 0.8456, 0.9699, 0.8752, 0.9699, 0.8345, 0.9262, 0.6045, 0.8991, 0.564, 0.8988, 0.6256, 0.896, 0.8227, 0.8961, 0.8852, 0.9234, 0.8439, 0.8741, 0.8258, 0.8787, 0.8872, 0.8961, 0.8852, 0.878, 0.6121, 0.8623, 0.5668, 0.8555, 0.6137, 0.9725, 0.5772, 0.9725, 0.614, 0.993, 0.5864, 0.9483, 0.6236, 0.9533, 0.6761, 0.9773, 0.6583, 0.9452, 0.8456, 0.9699, 0.8345, 0.9749, 0.79, 0.8988, 0.6256, 0.8978, 0.6885, 0.927, 0.6893, 0.896, 0.8227, 0.9234, 0.8439, 0.9246, 0.7588, 0.8988, 0.6256, 0.878, 0.6121, 0.867, 0.6934, 0.8643, 0.7545, 0.8741, 0.8258, 0.896, 0.8227, 0.9262, 0.6045, 0.927, 0.6893, 0.9533, 0.6761, 0.9234, 0.8439, 0.9452, 0.8456, 0.9614, 0.7425, 0.878, 0.6121, 0.8555, 0.6137, 0.845, 0.652, 0.842, 0.7959, 0.8546, 0.8477, 0.8741, 0.8258, 0.9725, 0.614, 0.9773, 0.6583, 0.9963, 0.6307, 0.9699, 0.8345, 0.9904, 0.8621, 0.9939, 0.8178, 0.8555, 0.6137, 0.8366, 0.5829, 0.8151, 0.6237, 0.8119, 0.8243, 0.8333, 0.8651, 0.8546, 0.8477, 0.8978, 0.6885, 0.893, 0.7179, 0.9312, 0.7226, 0.8953, 0.7595, 0.9246, 0.7588, 0.9289, 0.7255, 0.6568, 0.8164, 0.6871, 0.8121, 0.6467, 0.7735, 0.927, 0.6893, 0.9312, 0.7226, 0.9673, 0.7162, 0.9614, 0.7425, 0.9289, 0.7255, 0.9246, 0.7588, 0.9773, 0.6583, 0.9533, 0.6761, 0.9673, 0.7162, 0.7015, 0.9356, 0.6617, 0.8649, 0.6692, 0.9354, 0.7611, 0.8717, 0.7522, 0.9381, 0.7849, 0.9358, 0.7611, 0.8717, 0.6961, 0.8684, 0.727, 0.9333, 0.6975, 0.4973, 0.6932, 0.554, 0.7277, 0.5518, 0.7277, 0.5518, 0.7623, 0.554, 0.7579, 0.4973, 0.6684, 0.5272, 0.6489, 0.6195, 0.6932, 0.554, 0.7623, 0.554, 0.8066, 0.6196, 0.787, 0.5272, 0.787, 0.5272, 0.8066, 0.6196, 0.8127, 0.5763, 0.6473, 0.932, 0.6692, 0.9354, 0.6617, 0.8649, 0.8069, 0.9326, 0.8152, 0.8675, 0.7928, 0.8653, 0.6617, 0.8649, 0.6961, 0.8684, 0.6871, 0.8121, 0.7651, 0.8125, 0.7611, 0.8717, 0.7928, 0.8653, 0.7651, 0.8125, 0.6961, 0.8684, 0.7611, 0.8717, 0.6871, 0.8121, 0.7651, 0.8125, 0.7275, 0.7817, 0.727, 0.9333, 0.7015, 0.9356, 0.7084, 0.9796, 0.7469, 0.9798, 0.7522, 0.9381, 0.727, 0.9333, 0.7015, 0.9356, 0.6692, 0.9354, 0.6694, 0.9723, 0.7845, 0.9727, 0.7849, 0.9358, 0.7522, 0.9381, 0.7034, 0.45, 0.6975, 0.4973, 0.7277, 0.4946, 0.752, 0.45, 0.7277, 0.457, 0.7277, 0.4946, 0.6741, 0.4546, 0.6684, 0.5272, 0.6975, 0.4973, 0.7813, 0.4546, 0.752, 0.45, 0.7579, 0.4973, 0.6692, 0.9354, 0.6473, 0.932, 0.6471, 0.9719, 0.8068, 0.9725, 0.8069, 0.9326, 0.7849, 0.9358, 0.642, 0.8512, 0.6393, 0.8669, 0.6617, 0.8649, 0.7928, 0.8653, 0.8152, 0.8675, 0.8126, 0.8518, 0.6453, 0.4649, 0.6506, 0.5082, 0.6684, 0.5272, 0.787, 0.5272, 0.8048, 0.5082, 0.81, 0.4649, 0.1158, 0.101, 0.09436, 0.1116, 0.08626, 0.1218, 0.4008, 0.09959, 0.3704, 0.121, 0.4293, 0.1216, 0.1993, 0.05675, 0.1678, 0.05103, 0.1822, 0.1163, 0.3353, 0.1144, 0.3506, 0.05064, 0.3197, 0.05569, 0.149, 0.08814, 0.1822, 0.1163, 0.1678, 0.05103, 0.3506, 0.05064, 0.3353, 0.1144, 0.3674, 0.08731, 0.1158, 0.101, 0.1463, 0.1224, 0.149, 0.08814, 0.03636, 0.1118, 0.06424, 0.0699, 0.03284, 0.06282, 0.06424, 0.0699, 0.03636, 0.1118, 0.07179, 0.09992, 0.07926, 0.07856, 0.06424, 0.0699, 0.07179, 0.09992, 0.4449, 0.1004, 0.4518, 0.07094, 0.4369, 0.07916, 0.07179, 0.09992, 0.08626, 0.1218, 0.09436, 0.1116, 0.02369, 0.06238, 0.02696, 0.1076, 0.03636, 0.1118, 0.4924, 0.06427, 0.4834, 0.06454, 0.4794, 0.1134, 0.07342, 0.06909, 0.06442, 0.03765, 0.06182, 0.04002, 0.4549, 0.04167, 0.4522, 0.0393, 0.4424, 0.06998, 0.3645, 0.044, 0.3674, 0.08731, 0.3819, 0.0746, 0.06424, 0.0699, 0.06182, 0.04002, 0.03284, 0.06282, 0.4834, 0.06454, 0.4549, 0.04167, 0.4518, 0.07094, 0.1717, 0.01728, 0.199, 0.02521, 0.1743, 0.004054, 0.1717, 0.01728, 0.1743, 0.004054, 0.157, 0.004143, 0.3436, 0.01745, 0.3578, 0.01801, 0.3588, 0.00484, 0.1349, 0.07489, 0.1265, 0.07495, 0.1239, 0.07936, 0.3933, 0.07948, 0.3907, 0.0748, 0.3819, 0.0746, 0.1158, 0.101, 0.09324, 0.09072, 0.09436, 0.1116, 0.149, 0.08814, 0.1239, 0.07936, 0.1158, 0.101, 0.4008, 0.09959, 0.3933, 0.07948, 0.3674, 0.08731, 0.4241, 0.09489, 0.4449, 0.1004, 0.4369, 0.07916, 0.112, 0.04989, 0.1058, 0.04724, 0.1049, 0.05262, 0.4122, 0.05319, 0.4114, 0.04801, 0.4036, 0.0504, 0.1265, 0.07495, 0.1155, 0.0572, 0.1239, 0.07936, 0.09324, 0.09072, 0.1158, 0.101, 0.1049, 0.05262, 0.4122, 0.05319, 0.4008, 0.09959, 0.4161, 0.101, 0.4161, 0.101, 0.4241, 0.09489, 0.4122, 0.05319, 0.3933, 0.07948, 0.4008, 0.09959, 0.4122, 0.05319, 0.1049, 0.05262, 0.1239, 0.07936, 0.1155, 0.0572, 0.4017, 0.05759, 0.3933, 0.07948, 0.4122, 0.05319, 0.07926, 0.07856, 0.09324, 0.09072, 0.09802, 0.05425, 0.4189, 0.05501, 0.4241, 0.09489, 0.4369, 0.07916, 0.1678, 0.05103, 0.1717, 0.01728, 0.1578, 0.01759, 0.3506, 0.05064, 0.3645, 0.044, 0.3578, 0.01801, 0.1678, 0.05103, 0.1993, 0.05675, 0.1986, 0.04172, 0.3205, 0.04096, 0.3197, 0.05569, 0.3506, 0.05064, 0.06182, 0.04002, 0.05074, 0.01329, 0.03284, 0.06282, 0.05074, 0.01329, 0.04278, 0.01764, 0.03296, 0.04228, 0.466, 0.01564, 0.4834, 0.06454, 0.4837, 0.04439, 0.06182, 0.04002, 0.06442, 0.03765, 0.05787, 0.02285, 0.4591, 0.0249, 0.4522, 0.0393, 0.4549, 0.04167, 0.4834, 0.06454, 0.4924, 0.06427, 0.4858, 0.0564, 0.4834, 0.06454, 0.4858, 0.0564, 0.4837, 0.04439, 0.3154, 0.8744, 0.2928, 0.8432, 0.3145, 0.8546, 0.3388, 0.8433, 0.3154, 0.8744, 0.3145, 0.8546, 0.245, 0.8707, 0.3154, 0.8744, 0.2538, 0.9151, 0.3753, 0.9149, 0.3154, 0.8744, 0.3857, 0.8707, 0.3241, 0.942, 0.2538, 0.9151, 0.3154, 0.8744, 0.3154, 0.8744, 0.3753, 0.9149, 0.3241, 0.942, 0.2928, 0.8432, 0.3103, 0.789, 0.3135, 0.8012, 0.3388, 0.8433, 0.3145, 0.8546, 0.3388, 0.7931, 0.24, 0.8127, 0.3103, 0.789, 0.2928, 0.8432, 0.3388, 0.7931, 0.3905, 0.8126, 0.3388, 0.8433, 0.3103, 0.789, 0.24, 0.8127, 0.279, 0.7585, 0.3475, 0.754, 0.3905, 0.8126, 0.3388, 0.7931, 0.3475, 0.754, 0.3103, 0.789, 0.3138, 0.7004, 0.4489, 0.7189, 0.3456, 0.7037, 0.4565, 0.6999, 0.2286, 0.8342, 0.245, 0.8707, 0.1785, 0.8766, 0.3857, 0.8707, 0.402, 0.8338, 0.4498, 0.8768, 0.1785, 0.8766, 0.1454, 0.8323, 0.2286, 0.8342, 0.2928, 0.8432, 0.2286, 0.8342, 0.24, 0.8127, 0.3905, 0.8126, 0.402, 0.8338, 0.3388, 0.8433, 0.2928, 0.8432, 0.3154, 0.8744, 0.245, 0.8707, 0.3857, 0.8707, 0.3154, 0.8744, 0.3388, 0.8433, 0.3905, 0.8126, 0.4489, 0.7189, 0.4856, 0.7609, 0.2286, 0.8342, 0.1454, 0.8323, 0.1421, 0.7607, 0.402, 0.8338, 0.3905, 0.8126, 0.4856, 0.7609, 0.1421, 0.7607, 0.1142, 0.7652, 0.1788, 0.7191, 0.1421, 0.7607, 0.1249, 0.7826, 0.1142, 0.7652, 0.1142, 0.7652, 0.1249, 0.7826, 0.125, 0.8355, 0.5027, 0.8359, 0.5028, 0.783, 0.5134, 0.7656, 0.1454, 0.8323, 0.125, 0.8355, 0.1249, 0.7826, 0.5028, 0.783, 0.5027, 0.8359, 0.4823, 0.8326, 0.3456, 0.7037, 0.3138, 0.7004, 0.307, 0.66, 0.2823, 0.7051, 0.1735, 0.699, 0.307, 0.66, 0.1788, 0.7191, 0.1142, 0.7652, 0.0782, 0.7349, 0.4489, 0.7189, 0.4565, 0.6999, 0.5495, 0.7351, 0.3877, 0.02554, 0.379, 0.0223, 0.3831, 0.03758, 0.4315, 0.02279, 0.4228, 0.02586, 0.4271, 0.03799, 0.3875, 0.01709, 0.3852, 0.007459, 0.379, 0.0223, 0.4315, 0.02279, 0.4256, 0.007828, 0.4231, 0.01742, 0.3938, 0.04021, 0.3877, 0.02554, 0.3831, 0.03758, 0.4271, 0.03799, 0.4228, 0.02586, 0.4157, 0.03194, 0.4449, 0.1004, 0.4293, 0.1216, 0.4794, 0.1134, 0.3875, 0.01709, 0.3952, 0.01287, 0.3852, 0.007459, 0.4154, 0.01306, 0.4231, 0.01742, 0.4256, 0.007828, 0.3952, 0.01287, 0.3976, 0.006369, 0.3852, 0.007459, 0.4132, 0.006511, 0.4154, 0.01306, 0.4256, 0.007828, 0.3952, 0.01287, 0.4001, 0.02753, 0.4053, 0.01784, 0.4053, 0.01784, 0.4102, 0.02772, 0.4154, 0.01306, 0.398, 0.03185, 0.3938, 0.04021, 0.4051, 0.03418, 0.4161, 0.04194, 0.4157, 0.03194, 0.4051, 0.03418, 0.4001, 0.02753, 0.398, 0.03185, 0.4051, 0.03418, 0.4157, 0.03194, 0.4102, 0.02772, 0.4051, 0.03418, 0.4051, 0.03418, 0.4053, 0.01784, 0.4001, 0.02753, 0.4053, 0.01784, 0.4051, 0.03418, 0.4102, 0.02772, 0.1531, 0.6554, 0.1045, 0.6703, 0.08549, 0.6245, 0.5421, 0.6239, 0.523, 0.67, 0.4743, 0.6551, 0.2036, 0.6413, 0.1531, 0.6554, 0.1384, 0.6178, 0.4889, 0.6173, 0.4743, 0.6551, 0.4235, 0.6414, 0.2511, 0.6219, 0.1943, 0.5963, 0.3134, 0.5709, 0.4235, 0.6414, 0.348, 0.6114, 0.4317, 0.5957, 0.04061, 0.6453, 0.08549, 0.6245, 0.1045, 0.6703, 0.523, 0.67, 0.5421, 0.6239, 0.5806, 0.6398, 0.568, 0.6933, 0.5806, 0.6398, 0.6099, 0.6627, 0.1785, 0.8766, 0.245, 0.8707, 0.2538, 0.9151, 0.3857, 0.8707, 0.4498, 0.8768, 0.3753, 0.9149, 0.5537, 0.8257, 0.5027, 0.8359, 0.5134, 0.7656, 0.1785, 0.8766, 0.1536, 0.9017, 0.125, 0.8355, 0.4498, 0.8768, 0.4823, 0.8326, 0.5027, 0.8359, 0.1536, 0.9017, 0.1106, 0.9131, 0.07401, 0.8253, 0.4744, 0.902, 0.5027, 0.8359, 0.5537, 0.8257, 0.019, 0.8813, 0.07401, 0.8253, 0.1106, 0.9131, 0.5172, 0.9134, 0.5537, 0.8257, 0.6087, 0.8814, 0.0782, 0.7349, 0.07401, 0.8253, 0.01001, 0.7961, 0.6176, 0.7963, 0.5537, 0.8257, 0.5495, 0.7351, 0.1142, 0.7652, 0.07401, 0.8253, 0.0782, 0.7349, 0.5537, 0.8257, 0.5134, 0.7656, 0.5495, 0.7351, 0.2716, 0.9808, 0.2222, 0.9278, 0.2538, 0.9151, 0.3561, 0.9808, 0.3241, 0.942, 0.3753, 0.9149, 0.4222, 0.9123, 0.3753, 0.9149, 0.4498, 0.8768, 0.4222, 0.9123, 0.4744, 0.902, 0.4626, 0.9471, 0.2716, 0.9808, 0.1673, 0.9937, 0.1653, 0.9469, 0.4626, 0.9471, 0.4604, 0.9939, 0.3561, 0.9808, 0.07803, 0.9657, 0.1106, 0.9131, 0.1653, 0.9469, 0.4626, 0.9471, 0.5172, 0.9134, 0.5496, 0.9659, 0.4744, 0.902, 0.5172, 0.9134, 0.4626, 0.9471, 0.1785, 0.8766, 0.2222, 0.9278, 0.1536, 0.9017, 0.4744, 0.902, 0.4222, 0.9123, 0.4498, 0.8768, 0.24, 0.8127, 0.1788, 0.7191, 0.2823, 0.7051, 0.3905, 0.8126, 0.3456, 0.7037, 0.4489, 0.7189, 0.3388, 0.7931, 0.3145, 0.8546, 0.3135, 0.8012, 0.3388, 0.7931, 0.3135, 0.8012, 0.3103, 0.789, 0.3138, 0.7004, 0.279, 0.7585, 0.2823, 0.7051, 0.2823, 0.7051, 0.279, 0.7585, 0.24, 0.8127, 0.3475, 0.754, 0.3456, 0.7037, 0.3905, 0.8126, 0.1045, 0.6703, 0.1531, 0.6554, 0.1735, 0.699, 0.523, 0.67, 0.5495, 0.7351, 0.4565, 0.6999, 0.1531, 0.6554, 0.2036, 0.6413, 0.1735, 0.699, 0.2511, 0.6219, 0.3136, 0.635, 0.307, 0.66, 0.2511, 0.6219, 0.348, 0.6114, 0.3136, 0.635, 0.348, 0.6114, 0.3566, 0.6625, 0.3136, 0.635, 0.2036, 0.6413, 0.2511, 0.6219, 0.307, 0.66, 0.4235, 0.6414, 0.4565, 0.6999, 0.3566, 0.6625, 0.5495, 0.7351, 0.523, 0.67, 0.568, 0.6933, 0.0596, 0.6934, 0.0782, 0.7349, 0.02636, 0.7138, 0.7115, 0.7415, 0.6467, 0.7735, 0.7275, 0.7817, 0.6496, 0.7405, 0.6467, 0.7735, 0.7115, 0.7415, 0.8068, 0.7409, 0.755, 0.7309, 0.7391, 0.7412, 0.6519, 0.7097, 0.6979, 0.7147, 0.7013, 0.6962, 0.8026, 0.71, 0.7763, 0.6893, 0.7544, 0.6966, 0.7004, 0.7308, 0.6979, 0.7147, 0.6519, 0.7097, 0.755, 0.7309, 0.8068, 0.7409, 0.8026, 0.71, 0.7032, 0.6665, 0.7013, 0.6962, 0.7276, 0.6855, 0.7276, 0.6855, 0.7544, 0.6966, 0.7522, 0.6666, 0.5803, 0.5945, 0.5653, 0.5424, 0.5697, 0.4718, 0.5455, 0.4644, 0.5697, 0.4718, 0.547, 0.5362, 0.6109, 0.5391, 0.595, 0.5768, 0.5803, 0.5945, 0.5697, 0.4718, 0.5948, 0.4054, 0.5803, 0.5945, 0.5948, 0.4054, 0.6182, 0.5008, 0.6109, 0.5391, 0.5295, 0.4577, 0.5368, 0.5491, 0.5242, 0.4986, 0.6182, 0.5008, 0.6355, 0.5253, 0.6109, 0.5391, 0.5455, 0.4644, 0.547, 0.5362, 0.5295, 0.4577, 0.5455, 0.4644, 0.5547, 0.3831, 0.57, 0.4144, 0.6182, 0.5008, 0.5948, 0.4054, 0.6127, 0.4029, 0.5111, 0.4618, 0.5057, 0.4402, 0.5295, 0.4577, 0.5242, 0.4986, 0.5111, 0.4618, 0.5295, 0.4577, 0.6127, 0.4029, 0.6412, 0.4373, 0.6182, 0.5008, 0.5547, 0.3831, 0.5455, 0.4644, 0.525, 0.392, 0.5653, 0.5424, 0.5803, 0.5945, 0.5667, 0.6237, 0.547, 0.5362, 0.5653, 0.5424, 0.5495, 0.6155, 0.6109, 0.5391, 0.6071, 0.6004, 0.595, 0.5768, 0.595, 0.5768, 0.5922, 0.5949, 0.5803, 0.5945, 0.6109, 0.5391, 0.6317, 0.5549, 0.6071, 0.6004, 0.547, 0.5362, 0.5495, 0.6155, 0.5368, 0.5491, 0.5368, 0.5491, 0.5434, 0.6182, 0.5389, 0.6135, 0.5324, 0.614, 0.5322, 0.5687, 0.5389, 0.6135, 0.6113, 0.3801, 0.6365, 0.4043, 0.6127, 0.4029, 0.7795, 0.0503, 0.832, 0.2009, 0.7441, 0.112, 0.7441, 0.112, 0.7636, 0.2028, 0.6967, 0.126, 0.8676, 0.1104, 0.7795, 0.0503, 0.8235, 0.07071, 0.832, 0.2009, 0.8676, 0.1104, 0.8857, 0.153, 0.9735, 0.1302, 0.9973, 0.1649, 0.9444, 0.1326, 0.9244, 0.1092, 0.9444, 0.1326, 0.931, 0.1655, 0.6204, 0.17, 0.6292, 0.1057, 0.6522, 0.1164, 0.6499, 0.1765, 0.6204, 0.17, 0.6522, 0.1164, 0.6829, 0.2395, 0.6499, 0.1765, 0.6683, 0.1183, 0.6204, 0.17, 0.5972, 0.1706, 0.6292, 0.1057, 0.8857, 0.153, 0.8676, 0.1104, 0.9244, 0.1092, 0.709, 0.201, 0.6829, 0.2395, 0.6967, 0.126, 0.7636, 0.2028, 0.832, 0.2009, 0.799, 0.2588, 0.709, 0.201, 0.7636, 0.2028, 0.7474, 0.2605, 0.8857, 0.153, 0.8672, 0.258, 0.832, 0.2009, 0.9973, 0.1649, 0.9847, 0.2275, 0.931, 0.1655, 0.6499, 0.1765, 0.6829, 0.2395, 0.6395, 0.2459, 0.6204, 0.17, 0.6499, 0.1765, 0.5821, 0.2231, 0.9847, 0.2275, 0.9973, 0.1649, 0.9956, 0.2087, 0.9982, 0.2473, 0.9847, 0.2275, 0.9956, 0.2087, 0.8672, 0.258, 0.8857, 0.153, 0.9339, 0.2332, 0.7474, 0.2605, 0.6829, 0.2395, 0.709, 0.201, 0.7441, 0.112, 0.7333, 0.01596, 0.7795, 0.0503, 0.6967, 0.126, 0.6872, 0.03613, 0.7441, 0.112, 0.8676, 0.1104, 0.8235, 0.07071, 0.861, 0.03585, 0.8235, 0.07071, 0.7795, 0.0503, 0.8134, 0.04728, 0.9528, 0.03622, 0.94, 0.05346, 0.9479, 0.03267, 0.6522, 0.1164, 0.6292, 0.1057, 0.6245, 0.04951, 0.9945, 0.1363, 0.9735, 0.1302, 0.993, 0.09819, 0.9735, 0.1302, 0.9684, 0.07937, 0.993, 0.09819, 0.6292, 0.1057, 0.5957, 0.09863, 0.6245, 0.04951, 0.5957, 0.09863, 0.5972, 0.05102, 0.6052, 0.04689, 0.9244, 0.1092, 0.8689, 0.01609, 0.9196, 0.04505, 0.8676, 0.1104, 0.861, 0.03585, 0.9244, 0.1092, 0.6967, 0.126, 0.6683, 0.1183, 0.6872, 0.03613, 0.6683, 0.1183, 0.6571, 0.04512, 0.6706, 0.03549, 0.5785, 0.1614, 0.5666, 0.1188, 0.5851, 0.1245, 0.5542, 0.0954, 0.5311, 0.05086, 0.5613, 0.07018, 0.5666, 0.1188, 0.5785, 0.1614, 0.5516, 0.1526, 0.517, 0.3335, 0.5463, 0.3001, 0.5462, 0.3223, 0.5353, 0.2068, 0.5199, 0.1557, 0.5516, 0.1526, 0.5344, 0.1171, 0.525, 0.08876, 0.5542, 0.0954, 0.5531, 0.2787, 0.5463, 0.3001, 0.517, 0.3335, 0.5516, 0.1526, 0.5344, 0.1171, 0.5666, 0.1188, 0.5199, 0.1557, 0.5344, 0.1171, 0.5516, 0.1526, 0.94, 0.05346, 0.9684, 0.07937, 0.9444, 0.1326, 0.9196, 0.04505, 0.94, 0.05346, 0.9244, 0.1092, 0.5531, 0.2787, 0.5165, 0.2631, 0.5353, 0.2068, 0.5201, 0.206, 0.5199, 0.1557, 0.5353, 0.2068, 0.5199, 0.1557, 0.525, 0.08876, 0.5344, 0.1171, 0.7086, 0.3729, 0.745, 0.3526, 0.685, 0.4352, 0.7086, 0.3729, 0.685, 0.4352, 0.6727, 0.3996, 0.7474, 0.2605, 0.799, 0.2588, 0.7507, 0.2941, 0.685, 0.4352, 0.6714, 0.437, 0.6727, 0.3996, 0.9209, 0.3534, 0.9608, 0.3714, 0.9556, 0.4151, 0.9209, 0.3534, 0.9556, 0.4151, 0.8729, 0.3398, 0.8303, 0.2601, 0.8672, 0.258, 0.8359, 0.2996, 0.7951, 0.3082, 0.799, 0.2588, 0.8359, 0.2996, 0.9764, 0.3621, 0.9698, 0.4137, 0.9608, 0.3714, 0.8729, 0.3398, 0.8451, 0.3643, 0.8359, 0.2996, 0.8626, 0.2901, 0.8729, 0.3398, 0.8359, 0.2996, 0.937, 0.3095, 0.9525, 0.2504, 0.9779, 0.2993, 0.9339, 0.2332, 0.9525, 0.2504, 0.9276, 0.2678, 0.7046, 0.3105, 0.6373, 0.3149, 0.6829, 0.2395, 0.937, 0.3095, 0.9209, 0.3534, 0.9098, 0.3069, 0.745, 0.3526, 0.7086, 0.3729, 0.7046, 0.3105, 0.9276, 0.2678, 0.937, 0.3095, 0.9098, 0.3069, 0.6373, 0.3149, 0.7046, 0.3105, 0.6589, 0.3598, 0.9779, 0.2993, 0.9847, 0.2275, 0.9913, 0.2942, 0.6373, 0.3149, 0.6149, 0.3271, 0.5934, 0.2737, 0.8626, 0.2901, 0.8672, 0.258, 0.9276, 0.2678, 0.7507, 0.2941, 0.7046, 0.3105, 0.7474, 0.2605, 0.9913, 0.2942, 0.9764, 0.3621, 0.9779, 0.2993, 0.648, 0.3816, 0.6149, 0.3271, 0.6589, 0.3598, 0.9276, 0.2678, 0.9098, 0.3069, 0.8626, 0.2901, 0.745, 0.3526, 0.7046, 0.3105, 0.7507, 0.2941, 0.1402, 0.1393, 0.1149, 0.1337, 0.1453, 0.2529, 0.4086, 0.2702, 0.4104, 0.136, 0.3807, 0.2529, 0.1174, 0.2702, 0.1149, 0.1337, 0.08996, 0.2696, 0.4403, 0.1328, 0.4104, 0.136, 0.436, 0.2696, 0.4409, 0.1248, 0.4104, 0.136, 0.4403, 0.1328, 0.08996, 0.2696, 0.08575, 0.1351, 0.0723, 0.2642, 0.463, 0.1346, 0.4403, 0.1328, 0.4537, 0.2643, 0.08575, 0.1351, 0.08553, 0.1274, 0.06304, 0.1346, 0.4637, 0.1271, 0.4409, 0.1248, 0.463, 0.1346, 0.0723, 0.2642, 0.06304, 0.1346, 0.05097, 0.251, 0.4876, 0.1285, 0.463, 0.1346, 0.475, 0.251, 0.05097, 0.251, 0.03852, 0.1285, 0.03478, 0.3248, 0.5137, 0.1258, 0.4876, 0.1285, 0.4911, 0.3256, 0.1915, 0.2371, 0.2125, 0.3124, 0.1882, 0.1262, 0.3344, 0.2371, 0.3387, 0.1271, 0.3134, 0.3132, 0.1712, 0.2806, 0.1915, 0.2371, 0.1707, 0.1397, 0.3548, 0.2806, 0.3552, 0.1398, 0.3344, 0.2371, 0.1453, 0.2529, 0.1712, 0.2806, 0.1402, 0.1393, 0.3807, 0.2529, 0.3863, 0.1404, 0.3548, 0.2806, 0.3642, 0.4222, 0.3747, 0.3263, 0.3472, 0.3627, 0.1512, 0.3263, 0.1288, 0.3513, 0.1618, 0.4221, 0.3877, 0.4354, 0.3972, 0.3514, 0.3642, 0.4222, 0.1382, 0.4354, 0.1288, 0.3513, 0.1063, 0.501, 0.3877, 0.4354, 0.4196, 0.501, 0.3972, 0.3514, 0.1063, 0.501, 0.09908, 0.3426, 0.06634, 0.4934, 0.4196, 0.501, 0.4596, 0.4935, 0.4269, 0.3426, 0.06634, 0.4934, 0.07695, 0.3273, 0.0464, 0.4859, 0.4596, 0.4935, 0.4795, 0.486, 0.449, 0.3274, 0.0464, 0.4859, 0.05622, 0.3412, 0.02924, 0.3787, 0.4795, 0.486, 0.4967, 0.3788, 0.4698, 0.3413, 0.1816, 0.5279, 0.144, 0.5224, 0.1884, 0.5629, 0.3798, 0.5693, 0.3819, 0.5224, 0.3375, 0.563, 0.1461, 0.5692, 0.144, 0.5224, 0.1061, 0.5693, 0.3798, 0.5693, 0.4197, 0.5693, 0.3819, 0.5224, 0.2629, 0.5628, 0.2629, 0.5142, 0.2257, 0.5599, 0.2629, 0.5628, 0.3001, 0.5599, 0.2629, 0.5142, 0.2244, 0.5135, 0.1816, 0.5279, 0.2257, 0.5599, 0.3375, 0.563, 0.3443, 0.5279, 0.3001, 0.5599, 0.06161, 0.5383, 0.04081, 0.5351, 0.06809, 0.5675, 0.1061, 0.5693, 0.1037, 0.5262, 0.06809, 0.5675, 0.4197, 0.5693, 0.4578, 0.5676, 0.4221, 0.5262, 0.06161, 0.5383, 0.06573, 0.5129, 0.04353, 0.512, 0.4643, 0.5384, 0.4824, 0.5121, 0.4602, 0.513, 0.1732, 0.4973, 0.144, 0.5224, 0.1816, 0.5279, 0.1037, 0.5262, 0.1063, 0.501, 0.06573, 0.5129, 0.4221, 0.5262, 0.4602, 0.513, 0.4196, 0.501, 0.06573, 0.5129, 0.06634, 0.4934, 0.04353, 0.512, 0.4602, 0.513, 0.4824, 0.5121, 0.4596, 0.4935, 0.1618, 0.4221, 0.1382, 0.4354, 0.1732, 0.4973, 0.3819, 0.5224, 0.3877, 0.4354, 0.3527, 0.4973, 0.1382, 0.4354, 0.1063, 0.501, 0.144, 0.5224, 0.1788, 0.3627, 0.1618, 0.4221, 0.2244, 0.5135, 0.3527, 0.4973, 0.3642, 0.4222, 0.3015, 0.5135, 0.2436, 0.4853, 0.1949, 0.3535, 0.2244, 0.5135, 0.2823, 0.4853, 0.3015, 0.5135, 0.3311, 0.3535, 0.2629, 0.463, 0.222, 0.3652, 0.2436, 0.4853, 0.2629, 0.463, 0.2823, 0.4853, 0.3039, 0.3652, 0.1419, 0.01202, 0.1294, 0.006433, 0.1438, 0.02236, 0.1336, 0.002946, 0.1294, 0.006433, 0.1419, 0.01202, 0.1084, 0.03122, 0.1136, 0.02953, 0.1138, 0.02356, 0.1336, 0.002946, 0.1243, 0.003429, 0.1294, 0.006433, 0.1162, 0.00933, 0.1194, 0.008531, 0.1243, 0.003429, 0.1403, 0.035, 0.1359, 0.04426, 0.145, 0.03823, 0.1334, 0.03813, 0.1301, 0.03316, 0.1202, 0.03768, 0.1207, 0.02211, 0.1276, 0.02686, 0.1231, 0.01979, 0.1152, 0.02029, 0.1198, 0.01688, 0.1162, 0.00933, 0.1359, 0.04426, 0.1282, 0.05398, 0.1384, 0.04963, 0.4967, 0.3788, 0.4911, 0.3256, 0.4698, 0.3413, 0.1907, 0.3128, 0.1949, 0.3535, 0.2125, 0.3124, 0.3039, 0.3652, 0.3311, 0.3535, 0.3134, 0.3132, 0.1712, 0.2806, 0.1788, 0.3627, 0.1907, 0.3128, 0.3311, 0.3535, 0.3472, 0.3627, 0.3352, 0.3128, 0.1712, 0.2806, 0.1512, 0.3263, 0.1788, 0.3627, 0.3548, 0.2806, 0.3472, 0.3627, 0.3747, 0.3263, 0.05622, 0.3412, 0.05097, 0.251, 0.03478, 0.3248, 0.4698, 0.3413, 0.4911, 0.3256, 0.475, 0.251, 0.07695, 0.3273, 0.0723, 0.2642, 0.05622, 0.3412, 0.449, 0.3274, 0.4698, 0.3413, 0.4537, 0.2643, 0.3352, 0.3128, 0.3548, 0.2806, 0.3344, 0.2371, 0.09908, 0.3426, 0.08996, 0.2696, 0.07695, 0.3273, 0.4269, 0.3426, 0.449, 0.3274, 0.436, 0.2696, 0.1288, 0.3513, 0.1174, 0.2702, 0.09908, 0.3426, 0.3972, 0.3514, 0.4269, 0.3426, 0.4086, 0.2702, 0.1453, 0.2529, 0.1174, 0.2702, 0.1512, 0.3263, 0.3807, 0.2529, 0.3747, 0.3263, 0.4086, 0.2702, 0.2886, 0.04424, 0.2176, 0.0415, 0.2728, 0.04694, 0.2299, 0.05269, 0.2161, 0.05972, 0.2714, 0.0543, 0.242, 0.01833, 0.2243, 0.01942, 0.2176, 0.0415, 0.2128, 0.07068, 0.2228, 0.08183, 0.2161, 0.05972, 0.2886, 0.04424, 0.242, 0.01833, 0.2176, 0.0415, 0.2871, 0.05702, 0.2161, 0.05972, 0.2405, 0.08292, 0.2842, 0.02297, 0.242, 0.01833, 0.2886, 0.04424, 0.2292, 0.222, 0.252, 0.231, 0.2423, 0.2172, 0.297, 0.3786, 0.2839, 0.3739, 0.2742, 0.3876, 0.2706, 0.2417, 0.2676, 0.2303, 0.252, 0.231, 0.229, 0.1174, 0.2364, 0.1201, 0.2464, 0.09714, 0.273, 0.2569, 0.2898, 0.2767, 0.2799, 0.2537, 0.2765, 0.1016, 0.257, 0.09333, 0.2718, 0.1078, 0.2497, 0.2582, 0.2544, 0.2644, 0.2692, 0.2499, 0.2292, 0.222, 0.2423, 0.2172, 0.2258, 0.146, 0.2706, 0.2417, 0.2972, 0.216, 0.2676, 0.2303, 0.2557, 0.3983, 0.2586, 0.3869, 0.2291, 0.3726, 0.2947, 0.3028, 0.2839, 0.3739, 0.3004, 0.3027, 0.2258, 0.146, 0.2315, 0.1462, 0.229, 0.1174, 0.2898, 0.2767, 0.2947, 0.3028, 0.2973, 0.274, 0.2936, 0.1237, 0.2765, 0.1016, 0.2867, 0.129, 0.2326, 0.2802, 0.2395, 0.2855, 0.2497, 0.2582, 0.2972, 0.216, 0.2936, 0.1237, 0.283, 0.1738, 0.2291, 0.3726, 0.2433, 0.3304, 0.2326, 0.2802, 0.9705, 0.4653, 0.9509, 0.4646, 0.9725, 0.5772, 0.9674, 0.9839, 0.9699, 0.8752, 0.9478, 0.9846, 0.9297, 0.4657, 0.9055, 0.4693, 0.9272, 0.5543, 0.9264, 0.9835, 0.9243, 0.8943, 0.9022, 0.98, 0.8991, 0.564, 0.9055, 0.4693, 0.878, 0.6121, 0.8961, 0.8852, 0.8787, 0.8872, 0.9022, 0.98, 0.9509, 0.4646, 0.9297, 0.4657, 0.9476, 0.5871, 0.9478, 0.9846, 0.9452, 0.8456, 0.9264, 0.9835, 0.8655, 0.4661, 0.8623, 0.5668, 0.8865, 0.469, 0.8787, 0.8872, 0.8546, 0.8477, 0.8831, 0.9803, 0.9705, 0.4653, 0.9725, 0.5772, 0.9925, 0.4643, 0.9904, 0.8621, 0.9699, 0.8752, 0.9896, 0.985, 0.8423, 0.4593, 0.8366, 0.5829, 0.8655, 0.4661, 0.8546, 0.8477, 0.8333, 0.8651, 0.8619, 0.9829, 0.6797, 0.6883, 0.7032, 0.6665, 0.6706, 0.6332, 0.7763, 0.6893, 0.7849, 0.6333, 0.7522, 0.6666, 0.6706, 0.6332, 0.6972, 0.6085, 0.6489, 0.6195, 0.7849, 0.6333, 0.8066, 0.6196, 0.7582, 0.6085, 0.7032, 0.6665, 0.7277, 0.6163, 0.6972, 0.6085, 0.7522, 0.6666, 0.7582, 0.6085, 0.7277, 0.6163, 0.7277, 0.6163, 0.7277, 0.5518, 0.6972, 0.6085, 0.7623, 0.554, 0.7277, 0.5518, 0.7582, 0.6085, 0.6652, 0.6696, 0.6706, 0.6332, 0.6489, 0.6195, 0.7902, 0.6697, 0.8066, 0.6196, 0.7849, 0.6333, 0.6694, 0.9723, 0.6711, 0.9843, 0.7084, 0.9796, 0.7845, 0.9727, 0.7469, 0.9798, 0.7827, 0.9847, 0.7044, 0.9897, 0.7494, 0.9898, 0.7084, 0.9796, 0.7084, 0.9796, 0.7494, 0.9898, 0.7469, 0.9798, 0.7845, 0.9727, 0.7827, 0.9847, 0.8068, 0.9725, 0.9272, 0.5543, 0.8991, 0.564, 0.9262, 0.6045, 0.9234, 0.8439, 0.9243, 0.8943, 0.9452, 0.8456, 0.9725, 0.5772, 0.9476, 0.5871, 0.9725, 0.614, 0.8988, 0.6256, 0.8991, 0.564, 0.878, 0.6121, 0.896, 0.8227, 0.8741, 0.8258, 0.8961, 0.8852, 0.9476, 0.5871, 0.9262, 0.6045, 0.9483, 0.6236, 0.8741, 0.8258, 0.8546, 0.8477, 0.8787, 0.8872, 0.9699, 0.8345, 0.9699, 0.8752, 0.9904, 0.8621, 0.8555, 0.6137, 0.8623, 0.5668, 0.8366, 0.5829, 0.9725, 0.614, 0.9483, 0.6236, 0.9773, 0.6583, 0.9614, 0.7425, 0.9452, 0.8456, 0.9749, 0.79, 0.9262, 0.6045, 0.8988, 0.6256, 0.927, 0.6893, 0.8953, 0.7595, 0.896, 0.8227, 0.9246, 0.7588, 0.8978, 0.6885, 0.8988, 0.6256, 0.867, 0.6934, 0.8953, 0.7595, 0.8643, 0.7545, 0.896, 0.8227, 0.9483, 0.6236, 0.9262, 0.6045, 0.9533, 0.6761, 0.9246, 0.7588, 0.9234, 0.8439, 0.9614, 0.7425, 0.867, 0.6934, 0.878, 0.6121, 0.845, 0.652, 0.8643, 0.7545, 0.842, 0.7959, 0.8741, 0.8258, 0.993, 0.5864, 0.9725, 0.614, 0.9963, 0.6307, 0.9749, 0.79, 0.9699, 0.8345, 0.9939, 0.8178, 0.845, 0.652, 0.8555, 0.6137, 0.8151, 0.6237, 0.842, 0.7959, 0.8119, 0.8243, 0.8546, 0.8477, 0.927, 0.6893, 0.8978, 0.6885, 0.9312, 0.7226, 0.8905, 0.73, 0.8953, 0.7595, 0.9289, 0.7255, 0.893, 0.7179, 0.8978, 0.6885, 0.867, 0.6934, 0.8905, 0.73, 0.8643, 0.7545, 0.8953, 0.7595, 0.7651, 0.8125, 0.7981, 0.8169, 0.8086, 0.774, 0.9533, 0.6761, 0.927, 0.6893, 0.9673, 0.7162, 0.7928, 0.8653, 0.7611, 0.8717, 0.7849, 0.9358, 0.7015, 0.9356, 0.6961, 0.8684, 0.6617, 0.8649, 0.7611, 0.8717, 0.727, 0.9333, 0.7522, 0.9381, 0.7015, 0.9356, 0.727, 0.9333, 0.6961, 0.8684, 0.7277, 0.4946, 0.6975, 0.4973, 0.7277, 0.5518, 0.7277, 0.4946, 0.7277, 0.5518, 0.7579, 0.4973, 0.6975, 0.4973, 0.6684, 0.5272, 0.6932, 0.554, 0.7579, 0.4973, 0.7623, 0.554, 0.787, 0.5272, 0.6489, 0.6195, 0.6684, 0.5272, 0.6427, 0.5763, 0.6427, 0.5763, 0.6684, 0.5272, 0.6506, 0.5082, 0.8127, 0.5763, 0.8048, 0.5082, 0.787, 0.5272, 0.6393, 0.8669, 0.6473, 0.932, 0.6617, 0.8649, 0.7849, 0.9358, 0.8069, 0.9326, 0.7928, 0.8653, 0.6568, 0.8164, 0.6617, 0.8649, 0.6871, 0.8121, 0.7981, 0.8169, 0.7651, 0.8125, 0.7928, 0.8653, 0.6871, 0.8121, 0.6961, 0.8684, 0.7651, 0.8125, 0.6467, 0.7735, 0.6871, 0.8121, 0.7275, 0.7817, 0.8086, 0.774, 0.7275, 0.7817, 0.7651, 0.8125, 0.7084, 0.9796, 0.7469, 0.9798, 0.727, 0.9333, 0.7084, 0.9796, 0.7015, 0.9356, 0.6694, 0.9723, 0.7469, 0.9798, 0.7845, 0.9727, 0.7522, 0.9381, 0.7277, 0.457, 0.7034, 0.45, 0.7277, 0.4946, 0.7579, 0.4973, 0.752, 0.45, 0.7277, 0.4946, 0.7034, 0.45, 0.6741, 0.4546, 0.6975, 0.4973, 0.787, 0.5272, 0.7813, 0.4546, 0.7579, 0.4973, 0.6471, 0.6806, 0.6519, 0.7097, 0.6797, 0.6883, 0.8084, 0.6808, 0.7763, 0.6893, 0.8026, 0.71, 0.6694, 0.9723, 0.6692, 0.9354, 0.6471, 0.9719, 0.7845, 0.9727, 0.8068, 0.9725, 0.7849, 0.9358, 0.6568, 0.8164, 0.642, 0.8512, 0.6617, 0.8649, 0.7981, 0.8169, 0.7928, 0.8653, 0.8126, 0.8518, 0.6741, 0.4546, 0.6453, 0.4649, 0.6684, 0.5272, 0.7813, 0.4546, 0.787, 0.5272, 0.81, 0.4649, 0.07926, 0.07856, 0.07342, 0.06909, 0.06424, 0.0699, 0.4369, 0.07916, 0.4518, 0.07094, 0.4424, 0.06998, 0.1463, 0.1224, 0.1158, 0.101, 0.08626, 0.1218, 0.4161, 0.101, 0.4008, 0.09959, 0.4293, 0.1216, 0.4241, 0.09489, 0.4161, 0.101, 0.4293, 0.1216, 0.1974, 0.1028, 0.1993, 0.05675, 0.1822, 0.1163, 0.3176, 0.1012, 0.3353, 0.1144, 0.3197, 0.05569, 0.149, 0.08814, 0.1463, 0.1224, 0.1822, 0.1163, 0.3674, 0.08731, 0.3353, 0.1144, 0.3704, 0.121, 0.3704, 0.121, 0.4008, 0.09959, 0.3674, 0.08731, 0.4518, 0.07094, 0.4794, 0.1134, 0.4834, 0.06454, 0.4794, 0.1134, 0.4518, 0.07094, 0.4449, 0.1004, 0.4293, 0.1216, 0.4449, 0.1004, 0.4241, 0.09489, 0.205, 0.1022, 0.1993, 0.05675, 0.1974, 0.1028, 0.03284, 0.06282, 0.02369, 0.06238, 0.03636, 0.1118, 0.4881, 0.109, 0.4924, 0.06427, 0.4794, 0.1134, 0.06424, 0.0699, 0.07342, 0.06909, 0.06182, 0.04002, 0.4518, 0.07094, 0.4549, 0.04167, 0.4424, 0.06998, 0.149, 0.08814, 0.1507, 0.04397, 0.1349, 0.07489, 0.149, 0.08814, 0.1678, 0.05103, 0.1507, 0.04397, 0.3674, 0.08731, 0.3645, 0.044, 0.3506, 0.05064, 0.3204, 0.02477, 0.3436, 0.01745, 0.3391, 0.004421, 0.1578, 0.01759, 0.1717, 0.01728, 0.157, 0.004143, 0.3391, 0.004421, 0.3436, 0.01745, 0.3588, 0.00484, 0.149, 0.08814, 0.1349, 0.07489, 0.1239, 0.07936, 0.3674, 0.08731, 0.3933, 0.07948, 0.3819, 0.0746, 0.09436, 0.1116, 0.09324, 0.09072, 0.07179, 0.09992, 0.07179, 0.09992, 0.09324, 0.09072, 0.07926, 0.07856, 0.4017, 0.05759, 0.3907, 0.0748, 0.3933, 0.07948, 0.1158, 0.101, 0.1239, 0.07936, 0.1049, 0.05262, 0.09802, 0.05425, 0.09324, 0.09072, 0.1049, 0.05262, 0.4189, 0.05501, 0.4122, 0.05319, 0.4241, 0.09489, 0.09058, 0.06484, 0.07926, 0.07856, 0.09802, 0.05425, 0.4261, 0.06552, 0.4189, 0.05501, 0.4369, 0.07916, 0.1507, 0.04397, 0.1678, 0.05103, 0.1578, 0.01759, 0.3436, 0.01745, 0.3506, 0.05064, 0.3578, 0.01801, 0.1717, 0.01728, 0.1678, 0.05103, 0.1986, 0.04172, 0.3436, 0.01745, 0.3205, 0.04096, 0.3506, 0.05064, 0.466, 0.01564, 0.4549, 0.04167, 0.4834, 0.06454, 0.03284, 0.06282, 0.05074, 0.01329, 0.03296, 0.04228, 0.4743, 0.02005, 0.466, 0.01564, 0.4837, 0.04439, 0.05074, 0.01329, 0.06182, 0.04002, 0.05787, 0.02285, 0.466, 0.01564, 0.4591, 0.0249, 0.4549, 0.04167, 0.02369, 0.06238, 0.03284, 0.06282, 0.0306, 0.05448, 0.0306, 0.05448, 0.03284, 0.06282, 0.03296, 0.04228, 0.1717, 0.01728, 0.1986, 0.04172, 0.199, 0.02521, 0.3436, 0.01745, 0.3204, 0.02477, 0.3205, 0.04096, 0.3145, 0.8546, 0.2928, 0.8432, 0.3135, 0.8012, 0.3103, 0.789, 0.279, 0.7585, 0.3138, 0.7004, 0.3475, 0.754, 0.3388, 0.7931, 0.3103, 0.789, 0.2823, 0.7051, 0.1788, 0.7191, 0.1735, 0.699, 0.4823, 0.8326, 0.4498, 0.8768, 0.402, 0.8338, 0.2286, 0.8342, 0.2928, 0.8432, 0.245, 0.8707, 0.402, 0.8338, 0.3857, 0.8707, 0.3388, 0.8433, 0.1788, 0.7191, 0.24, 0.8127, 0.1421, 0.7607, 0.24, 0.8127, 0.2286, 0.8342, 0.1421, 0.7607, 0.4823, 0.8326, 0.402, 0.8338, 0.4856, 0.7609, 0.5134, 0.7656, 0.4856, 0.7609, 0.4489, 0.7189, 0.5028, 0.783, 0.4856, 0.7609, 0.5134, 0.7656, 0.1421, 0.7607, 0.1454, 0.8323, 0.1249, 0.7826, 0.4856, 0.7609, 0.5028, 0.783, 0.4823, 0.8326, 0.3138, 0.7004, 0.2823, 0.7051, 0.307, 0.66, 0.3566, 0.6625, 0.3456, 0.7037, 0.307, 0.66, 0.4565, 0.6999, 0.3456, 0.7037, 0.3566, 0.6625, 0.1735, 0.699, 0.1788, 0.7191, 0.0782, 0.7349, 0.5134, 0.7656, 0.4489, 0.7189, 0.5495, 0.7351, 0.3877, 0.02554, 0.3875, 0.01709, 0.379, 0.0223, 0.4228, 0.02586, 0.4315, 0.02279, 0.4231, 0.01742, 0.4161, 0.04194, 0.4271, 0.03799, 0.4157, 0.03194, 0.08626, 0.1218, 0.07179, 0.09992, 0.03636, 0.1118, 0.3976, 0.006369, 0.3952, 0.01287, 0.4053, 0.01784, 0.4132, 0.006511, 0.4053, 0.01784, 0.4154, 0.01306, 0.1384, 0.6178, 0.1531, 0.6554, 0.08549, 0.6245, 0.4889, 0.6173, 0.5421, 0.6239, 0.4743, 0.6551, 0.1943, 0.5963, 0.2036, 0.6413, 0.1384, 0.6178, 0.4317, 0.5957, 0.4889, 0.6173, 0.4235, 0.6414, 0.348, 0.6114, 0.2511, 0.6219, 0.3134, 0.5709, 0.4317, 0.5957, 0.348, 0.6114, 0.3134, 0.5709, 0.2511, 0.6219, 0.2036, 0.6413, 0.1943, 0.5963, 0.0596, 0.6934, 0.04061, 0.6453, 0.1045, 0.6703, 0.568, 0.6933, 0.523, 0.67, 0.5806, 0.6398, 0.02636, 0.7138, 0.04061, 0.6453, 0.0596, 0.6934, 0.6013, 0.7138, 0.568, 0.6933, 0.6099, 0.6627, 0.019, 0.8813, 0.01001, 0.7961, 0.07401, 0.8253, 0.6087, 0.8814, 0.5537, 0.8257, 0.6176, 0.7963, 0.125, 0.8355, 0.07401, 0.8253, 0.1142, 0.7652, 0.1454, 0.8323, 0.1785, 0.8766, 0.125, 0.8355, 0.4744, 0.902, 0.4498, 0.8768, 0.5027, 0.8359, 0.125, 0.8355, 0.1536, 0.9017, 0.07401, 0.8253, 0.5172, 0.9134, 0.4744, 0.902, 0.5537, 0.8257, 0.07803, 0.9657, 0.019, 0.8813, 0.1106, 0.9131, 0.5496, 0.9659, 0.5172, 0.9134, 0.6087, 0.8814, 0.02636, 0.7138, 0.0782, 0.7349, 0.01001, 0.7961, 0.6013, 0.7138, 0.6176, 0.7963, 0.5495, 0.7351, 0.3041, 0.942, 0.2716, 0.9808, 0.2538, 0.9151, 0.3943, 0.9395, 0.3561, 0.9808, 0.3753, 0.9149, 0.4222, 0.9123, 0.3943, 0.9395, 0.3753, 0.9149, 0.2538, 0.9151, 0.2222, 0.9278, 0.1785, 0.8766, 0.1536, 0.9017, 0.2222, 0.9278, 0.1653, 0.9469, 0.3943, 0.9395, 0.4222, 0.9123, 0.4626, 0.9471, 0.2222, 0.9278, 0.2716, 0.9808, 0.1653, 0.9469, 0.3943, 0.9395, 0.4626, 0.9471, 0.3561, 0.9808, 0.1673, 0.9937, 0.07803, 0.9657, 0.1653, 0.9469, 0.4604, 0.9939, 0.4626, 0.9471, 0.5496, 0.9659, 0.1106, 0.9131, 0.1536, 0.9017, 0.1653, 0.9469, 0.3475, 0.754, 0.3138, 0.7004, 0.3456, 0.7037, 0.0782, 0.7349, 0.1045, 0.6703, 0.1735, 0.699, 0.4743, 0.6551, 0.523, 0.67, 0.4565, 0.6999, 0.4235, 0.6414, 0.4743, 0.6551, 0.4565, 0.6999, 0.3136, 0.635, 0.3566, 0.6625, 0.307, 0.66, 0.1735, 0.699, 0.2036, 0.6413, 0.307, 0.66, 0.348, 0.6114, 0.4235, 0.6414, 0.3566, 0.6625, 0.1045, 0.6703, 0.0782, 0.7349, 0.0596, 0.6934, 0.5495, 0.7351, 0.568, 0.6933, 0.6013, 0.7138, 0.7391, 0.7412, 0.7115, 0.7415, 0.7275, 0.7817, 0.8086, 0.774, 0.7391, 0.7412, 0.7275, 0.7817, 0.7004, 0.7308, 0.6496, 0.7405, 0.7115, 0.7415, 0.8086, 0.774, 0.8068, 0.7409, 0.7391, 0.7412, 0.6797, 0.6883, 0.6519, 0.7097, 0.7013, 0.6962, 0.7574, 0.7148, 0.8026, 0.71, 0.7544, 0.6966, 0.6496, 0.7405, 0.7004, 0.7308, 0.6519, 0.7097, 0.7574, 0.7148, 0.755, 0.7309, 0.8026, 0.71, 0.7522, 0.6666, 0.7544, 0.6966, 0.7763, 0.6893, 0.7277, 0.6163, 0.7032, 0.6665, 0.7276, 0.6855, 0.7032, 0.6665, 0.6797, 0.6883, 0.7013, 0.6962, 0.7277, 0.6163, 0.7276, 0.6855, 0.7522, 0.6666])
me_omino.materials.append(mat_simplewoman)
me_omino.use_remesh_preserve_volume = False
me_omino.use_remesh_preserve_attributes = False
me_omino.use_mirror_vertex_groups = False
me_omino.update()
arm_armature = bpy.data.armatures.new('Armature')  # bones are not reproduced

# ---- objects
ob_armature_001 = bpy.data.objects.new('Armature.001', None)
ob_armature = bpy.data.objects.new('Armature', arm_armature)
ob_testa_e_corpo = bpy.data.objects.new('testa e corpo', me_omino)
ob_camera = bpy.data.objects.new('Camera', cam_camera)
ob_point = bpy.data.objects.new('Point', light_point)

# ---- transforms, parenting, visibility, modifiers, constraints
ob_armature_001.location = (0.0, 0.0, 0.0)
ob_armature_001.empty_image_offset = (0.0, 0.0)
ob_armature_001.lineart.crease_threshold = 0.0
ob_armature.location = (0.0, 0.0, 0.0)
ob_armature.lock_rotations_4d = False
ob_armature.empty_display_type = 'ARROWS'
ob_armature.color = (0.0, 0.0, 0.0, 1.0)
ob_armature.show_in_front = True
ob_armature.lineart.crease_threshold = 0.0
ob_testa_e_corpo.parent = ob_armature
ob_testa_e_corpo.location = (0.0, 0.0, 0.0)
ob_testa_e_corpo.lock_rotations_4d = False
ob_testa_e_corpo.empty_display_type = 'ARROWS'
ob_testa_e_corpo.lineart.crease_threshold = 0.0
_vg = ob_testa_e_corpo.vertex_groups.new(name='testa')
for _i, _w in zip([42, 44, 45, 47, 49, 50, 51, 52, 53, 54, 55, 56, 57, 58, 59, 60, 61, 62, 63, 71, 80, 81, 82, 83, 84, 85, 86, 87, 88, 89, 90, 91, 92, 93, 94, 95, 96, 97, 98, 104, 105, 106, 107, 108, 109, 110, 111, 112, 113, 114, 115, 116, 117, 118, 119, 121, 122, 123, 124, 125, 126, 127, 128, 129, 130, 131, 132, 133, 134, 135, 138, 139, 140, 141, 142, 345, 373, 374, 432, 433, 434, 435, 436, 437, 438, 439, 440, 441, 442, 443, 444, 445, 446, 447, 448, 449, 450, 451, 452, 453, 454, 455, 456, 457, 458, 459, 460, 461, 462, 463, 464, 465, 466, 467, 468, 469, 470, 471, 472, 473, 474, 475, 476, 477, 478, 479, 480, 481, 482, 483, 484, 485, 486, 487, 488, 489, 490, 491, 492, 493, 494, 495, 496, 497, 498, 499, 500, 501, 502, 503], [1.0, 1.0, 1.0, 1.0, 1.0, 1.0, 1.0, 1.0, 1.0, 1.0, 1.0, 1.0, 1.0, 1.0, 1.0, 1.0, 1.0, 1.0, 1.0, 1.0, 1.0, 1.0, 1.0, 1.0, 1.0, 1.0, 1.0, 1.0, 1.0, 1.0, 1.0, 1.0, 1.0, 1.0, 1.0, 1.0, 1.0, 1.0, 1.0, 1.0, 1.0, 1.0, 1.0, 1.0, 1.0, 1.0, 1.0, 1.0, 1.0, 1.0, 1.0, 1.0, 1.0, 1.0, 1.0, 1.0, 1.0, 1.0, 1.0, 1.0, 1.0, 1.0, 1.0, 1.0, 1.0, 1.0, 1.0, 1.0, 1.0, 1.0, 1.0, 1.0, 1.0, 1.0, 1.0, 0.004876, 0.01516, 0.0171, 0.9932, 1.0, 1.0, 0.9487, 0.9488, 0.9576, 0.8886, 0.9536, 0.9539, 0.9977, 0.9979, 1.0, 0.9219, 0.9221, 1.0, 1.0, 0.8621, 0.8738, 0.6254, 0.6142, 0.7441, 0.7402, 0.9892, 0.991, 0.7701, 0.7542, 0.8902, 0.8916, 0.9899, 0.9918, 0.9025, 0.9065, 0.397, 0.3871, 0.6191, 0.2711, 0.7767, 0.7778, 0.458, 0.02901, 0.02408, 0.9246, 0.927, 0.2581, 0.001391, 0.1348, 0.1298, 0.03472, 0.03853, 0.06442, 0.06596, 0.01276, 0.2211, 0.2175, 0.9604, 0.9623, 0.9947, 1.0, 1.0, 1.0, 1.0, 1.0, 0.9167, 1.0, 1.0, 1.0, 1.0, 1.0, 1.0, 1.0, 0.07595, 0.01337]): _vg.add([_i], _w, 'REPLACE')
_vg = ob_testa_e_corpo.vertex_groups.new(name='collo')
for _i, _w in zip([321, 322, 345, 346, 347, 350, 351, 353, 355, 356, 357, 358, 372, 373, 374, 375, 432, 435, 436, 437, 438, 439, 440, 441, 442, 444, 445, 448, 449, 450, 451, 452, 453, 454, 455, 456, 457, 458, 459, 460, 461, 462, 463, 464, 465, 466, 467, 468, 469, 470, 471, 472, 473, 474, 475, 476, 477, 478, 479, 480, 481, 482, 483, 484, 485, 486, 487, 488, 494, 502, 503], [0.001855, 0.001693, 0.451, 0.001493, 0.006593, 0.1533, 0.1667, 0.001488, 0.002609, 3.175e-05, 0.02541, 0.03432, 0.1072, 0.2128, 0.2505, 0.1106, 0.006801, 0.05127, 0.05119, 0.04239, 0.1114, 0.04644, 0.04612, 0.0023, 0.002105, 0.0781, 0.07785, 0.1379, 0.1262, 0.3686, 0.3748, 0.2536, 0.2558, 0.01077, 0.008958, 0.2299, 0.2458, 0.1098, 0.1084, 0.01013, 0.008155, 0.09748, 0.0935, 0.5532, 0.5569, 0.3734, 0.6524, 0.2214, 0.2117, 0.4823, 0.3632, 0.2906, 0.07537, 0.07301, 0.6522, 0.2031, 0.6163, 0.4983, 0.3382, 0.3292, 0.3996, 0.3571, 0.3078, 0.6599, 0.6401, 0.03959, 0.0377, 0.005337, 0.08334, 0.682, 0.4905]): _vg.add([_i], _w, 'REPLACE')
_vg = ob_testa_e_corpo.vertex_groups.new(name='schiena')
for _i, _w in zip([289, 290, 291, 292, 293, 294, 295, 321, 322, 325, 326, 328, 329, 330, 331, 332, 333, 334, 335, 336, 337, 341, 343, 344, 345, 346, 347, 350, 351, 352, 353, 354, 355, 356, 357, 358, 359, 360, 365, 366, 372, 373, 374, 375, 450, 451, 452, 453, 464, 465, 466, 467, 468, 469, 470, 471, 472, 475, 476, 477, 478, 479, 480, 481, 482, 483, 484, 485, 502, 503], [0.6132, 0.6128, 0.2453, 0.2456, 0.1554, 0.1555, 0.7753, 0.004293, 0.003833, 0.01456, 0.05896, 0.04351, 0.07641, 0.07659, 0.03409, 0.03431, 0.07396, 0.07407, 0.02209, 0.02221, 0.04221, 0.05018, 0.1335, 0.1565, 0.4402, 0.7898, 0.7834, 0.6471, 0.6219, 0.04535, 0.03793, 0.07465, 0.02776, 0.01828, 0.2664, 0.2526, 0.07203, 0.07231, 0.02278, 0.0232, 0.8928, 0.5282, 0.4803, 0.582, 0.006033, 0.01094, 0.002325, 0.004071, 0.04982, 0.05606, 0.007501, 0.07651, 0.001912, 0.01052, 0.05968, 0.3831, 0.4796, 0.08972, 0.7627, 0.1836, 0.3137, 0.5265, 0.5359, 0.4241, 0.47, 0.6292, 0.107, 0.1327, 0.2421, 0.3986]): _vg.add([_i], _w, 'REPLACE')
_vg = ob_testa_e_corpo.vertex_groups.new(name='addome')
for _i, _w in zip([159, 161, 162, 163, 164, 167, 168, 264, 265, 266, 267, 268, 269, 270, 271, 272, 273, 274, 289, 290, 291, 292, 293, 294, 295, 325, 326, 327, 328, 329, 330, 331, 332, 333, 334, 335, 336, 337, 338, 339, 340, 341, 342, 343, 344, 346, 347, 348, 349, 359, 360, 361, 362, 363, 364, 365, 366, 367, 368, 369, 370, 371, 375], [0.003073, 0.00373, 0.003594, 0.008168, 0.008161, 0.001155, 0.001179, 0.02794, 0.02796, 0.1034, 0.1034, 0.1214, 0.06501, 0.06489, 0.1436, 0.1438, 0.1051, 0.1052, 0.2535, 0.2537, 0.1061, 0.1066, 0.001659, 0.002182, 0.1953, 0.006142, 0.0016, 0.2612, 0.704, 0.8232, 0.8227, 0.6365, 0.636, 0.6061, 0.6056, 0.6259, 0.6257, 0.8931, 0.3013, 0.06484, 0.06497, 0.7065, 0.2294, 0.1087, 0.1122, 0.003249, 0.003605, 0.4708, 0.4708, 0.09422, 0.09465, 0.05212, 0.05252, 0.3044, 0.3047, 0.1184, 0.1188, 0.5635, 0.5632, 0.1086, 0.1085, 0.4887, 0.01953]): _vg.add([_i], _w, 'REPLACE')
_vg = ob_testa_e_corpo.vertex_groups.new(name='bacino')
for _i, _w in zip([159, 160, 161, 162, 163, 164, 165, 166, 167, 168, 169, 170, 171, 172, 173, 174, 175, 176, 179, 180, 181, 182, 183, 184, 185, 196, 197, 264, 265, 266, 267, 268, 269, 270, 271, 272, 273, 274, 327, 328, 329, 330, 331, 332, 333, 334, 335, 336, 337, 338, 339, 340, 341, 342, 348, 349, 363, 364, 367, 368, 369, 370, 371], [0.5613, 0.07432, 0.05134, 0.05091, 0.1915, 0.1912, 0.02207, 0.01876, 0.4032, 0.4032, 0.1422, 0.1379, 0.06859, 0.06638, 0.07153, 0.05211, 0.06714, 0.06695, 0.04063, 0.03191, 0.2711, 0.2716, 0.1192, 0.1184, 0.5794, 0.005451, 0.005609, 0.6144, 0.6137, 0.7065, 0.7061, 0.7362, 0.3316, 0.3302, 0.4373, 0.4369, 0.5756, 0.5751, 0.6846, 0.1085, 0.08104, 0.08117, 0.07754, 0.07762, 0.04199, 0.04219, 0.2852, 0.2852, 0.06468, 0.6896, 0.7035, 0.7013, 0.09371, 0.7151, 0.5096, 0.5094, 0.5855, 0.5853, 0.3359, 0.3359, 0.4977, 0.4961, 0.5113]): _vg.add([_i], _w, 'REPLACE')
_vg = ob_testa_e_corpo.vertex_groups.new(name='spalla.R')
_vg = ob_testa_e_corpo.vertex_groups.new(name='spalla.L')
_vg = ob_testa_e_corpo.vertex_groups.new(name='bicipite_R')
for _i, _w in zip([4, 25, 30, 31, 32, 33, 34, 289, 291, 293, 295, 296, 298, 300, 302, 304, 306, 308, 310, 312, 314, 316, 318, 319, 321, 323, 325, 327, 329, 331, 333, 335, 341, 343, 344, 345, 346, 350, 352, 354, 355, 357, 359, 361, 363, 365, 367, 373, 375, 472, 476, 478, 480, 482, 485, 503], [1.0, 1.0, 1.0, 1.0, 1.0, 1.0, 1.0, 0.1333, 0.6486, 0.843, 0.01449, 0.337, 0.8422, 0.08012, 0.9456, 0.7341, 0.9053, 0.6526, 0.9506, 1.0, 1.0, 1.0, 1.0, 1.0, 0.9939, 1.0, 0.9793, 0.003202, 0.01936, 0.2519, 0.278, 0.03482, 0.1436, 0.7188, 0.04768, 0.1039, 0.2054, 0.1996, 0.9546, 0.9254, 0.9696, 0.7082, 0.8337, 0.9479, 0.001291, 0.8588, 0.005623, 0.2438, 0.1396, 0.2058, 0.03281, 0.05822, 0.09642, 0.107, 0.009707, 0.002665]): _vg.add([_i], _w, 'REPLACE')
_vg = ob_testa_e_corpo.vertex_groups.new(name='bicipite_L')
for _i, _w in zip([290, 292, 294, 295, 297, 299, 301, 303, 305, 307, 309, 311, 313, 315, 317, 320, 322, 324, 326, 328, 330, 332, 334, 336, 341, 343, 344, 347, 351, 353, 356, 358, 360, 362, 364, 366, 368, 374, 375, 471, 477, 479, 481, 483, 484, 503], [0.1335, 0.6478, 0.8423, 0.01494, 0.3155, 0.9083, 0.07608, 0.4171, 0.645, 0.9104, 0.9536, 0.9507, 1.0, 1.0, 1.0, 1.0, 0.9945, 1.0, 0.9394, 0.1439, 0.01957, 0.252, 0.2781, 0.03492, 0.005991, 0.03895, 0.6836, 0.2064, 0.2113, 0.9606, 0.9817, 0.7131, 0.833, 0.9475, 0.001466, 0.858, 0.005823, 0.2521, 0.1482, 0.2247, 0.0653, 0.1006, 0.1119, 0.05025, 0.01197, 0.09488]): _vg.add([_i], _w, 'REPLACE')
_vg = ob_testa_e_corpo.vertex_groups.new(name='avambraccio_R')
for _i, _w in zip([275, 277, 279, 281, 283, 285, 287, 296, 298, 300, 302, 304, 306, 308, 310, 377, 379, 381, 385, 386, 388, 390, 393, 395, 397, 399, 401, 402, 405, 406, 422, 424, 425, 427], [0.8015, 0.3721, 0.5552, 0.8235, 0.6794, 0.838, 0.7725, 0.663, 0.1578, 0.9199, 0.05441, 0.2659, 0.09468, 0.3474, 0.04942, 0.5592, 0.1525, 0.08083, 0.0003813, 0.3267, 0.6165, 0.1258, 0.003746, 0.04491, 0.163, 0.616, 0.07538, 0.1876, 0.1711, 0.5433, 0.1136, 0.1248, 0.1249, 0.1242]): _vg.add([_i], _w, 'REPLACE')
_vg = ob_testa_e_corpo.vertex_groups.new(name='mano_R')
for _i, _w in zip([275, 277, 279, 281, 283, 285, 287, 377, 379, 381, 383, 385, 386, 388, 390, 393, 395, 397, 399, 401, 402, 405, 406, 408, 410, 412, 413, 415, 417, 419, 422, 424, 425, 427, 431], [0.1985, 0.6279, 0.4448, 0.1765, 0.3206, 0.162, 0.2275, 0.4408, 0.8475, 0.9192, 1.0, 0.9996, 0.6733, 0.3835, 0.8742, 0.9963, 0.9551, 0.837, 0.384, 0.9246, 0.8124, 0.8289, 0.4567, 1.0, 1.0, 1.0, 1.0, 1.0, 1.0, 1.0, 0.8864, 0.8752, 0.8751, 0.8758, 1.0]): _vg.add([_i], _w, 'REPLACE')
_vg = ob_testa_e_corpo.vertex_groups.new(name='mano_L')
for _i, _w in zip([276, 278, 280, 282, 284, 286, 288, 376, 378, 380, 382, 384, 387, 389, 391, 392, 394, 396, 398, 400, 403, 404, 407, 409, 411, 414, 416, 418, 420, 421, 423, 426, 428, 429, 430], [0.07087, 0.1343, 0.165, 0.2234, 0.169, 0.1456, 0.2344, 0.2364, 0.8043, 0.8912, 1.0, 0.9982, 0.2159, 0.8521, 0.4212, 0.9914, 0.9473, 0.7207, 0.286, 0.9075, 0.5969, 0.8009, 1.0, 1.0, 1.0, 1.0, 1.0, 1.0, 0.8242, 0.8626, 0.8509, 0.8517, 0.8509, 1.0, 1.0]): _vg.add([_i], _w, 'REPLACE')
_vg = ob_testa_e_corpo.vertex_groups.new(name='dita1.L')
_vg = ob_testa_e_corpo.vertex_groups.new(name='dita1.R')
_vg = ob_testa_e_corpo.vertex_groups.new(name='gamba_R')
for _i, _w in zip([159, 160, 161, 163, 165, 167, 168, 169, 171, 172, 173, 175, 177, 179, 181, 182, 183, 184, 185, 188, 190, 192, 194, 196, 198, 200, 202, 204, 206, 208, 210, 212, 264, 266, 267, 268, 269, 271, 273, 327, 335, 339, 348, 363, 367, 369], [0.2181, 0.01723, 0.9449, 0.8003, 0.9452, 0.5251, 0.07082, 0.2114, 0.1907, 0.001535, 0.5639, 0.9329, 1.0, 0.8214, 0.5942, 0.1357, 0.691, 0.02693, 0.1812, 1.0, 1.0, 0.8677, 0.8519, 0.9153, 0.5151, 0.1542, 0.5716, 0.2564, 0.7542, 0.08709, 0.1034, 0.05938, 0.176, 0.1672, 0.02313, 0.07122, 0.5656, 0.419, 0.3194, 0.05011, 0.03198, 0.1106, 0.01956, 0.1088, 0.09501, 0.375]): _vg.add([_i], _w, 'REPLACE')
_vg = ob_testa_e_corpo.vertex_groups.new(name='gamba_L')
for _i, _w in zip([159, 160, 162, 164, 166, 167, 168, 170, 171, 172, 174, 176, 178, 180, 181, 182, 183, 184, 185, 189, 191, 193, 195, 197, 199, 201, 203, 205, 207, 209, 211, 213, 265, 266, 267, 268, 270, 272, 274, 336, 339, 340, 342, 349, 364, 368, 370], [0.2175, 0.01142, 0.9455, 0.8006, 0.9298, 0.07048, 0.5248, 0.1784, 0.001461, 0.1724, 0.4116, 0.933, 0.9976, 0.7868, 0.1347, 0.5927, 0.02572, 0.6763, 0.1782, 1.0, 1.0, 0.8675, 0.8513, 0.9143, 0.5148, 0.1548, 0.5719, 0.256, 0.7546, 0.08912, 0.1039, 0.05945, 0.1689, 0.02295, 0.1673, 0.07118, 0.5619, 0.4193, 0.3197, 0.03205, 0.002815, 0.1124, 0.0533, 0.01977, 0.1086, 0.0951, 0.373]): _vg.add([_i], _w, 'REPLACE')
_vg = ob_testa_e_corpo.vertex_groups.new(name='polpaccio_R')
for _i, _w in zip([143, 145, 147, 149, 151, 153, 155, 157, 186, 192, 194, 196, 198, 200, 202, 204, 206, 208, 210, 212, 214, 216, 218, 220, 222, 224, 228, 230, 234, 239, 241, 256, 258, 260, 262], [0.1493, 0.2036, 0.4152, 0.4278, 0.2929, 0.1618, 0.1375, 0.2019, 0.2602, 0.1323, 0.1481, 0.07927, 0.4849, 0.8458, 0.4284, 0.7436, 0.2458, 0.9129, 0.8966, 0.9271, 1.0, 0.9994, 1.0, 1.0, 1.0, 1.0, 0.2824, 0.3327, 0.003784, 0.1738, 0.1892, 0.3471, 0.0838, 0.3754, 0.2101]): _vg.add([_i], _w, 'REPLACE')
_vg = ob_testa_e_corpo.vertex_groups.new(name='polpaccio_L')
for _i, _w in zip([144, 146, 148, 150, 152, 154, 156, 158, 187, 193, 195, 197, 199, 201, 203, 205, 207, 209, 211, 213, 215, 217, 219, 221, 223, 225, 229, 231, 235, 240, 242, 257, 259, 261, 263], [0.1551, 0.2016, 0.4154, 0.4293, 0.2871, 0.1611, 0.1288, 0.1986, 0.2592, 0.1325, 0.1487, 0.08007, 0.4852, 0.8452, 0.4281, 0.744, 0.2454, 0.9109, 0.8961, 0.9266, 1.0, 0.9988, 1.0, 1.0, 1.0, 1.0, 0.2825, 0.3328, 0.003793, 0.1734, 0.189, 0.3449, 0.08449, 0.3758, 0.21]): _vg.add([_i], _w, 'REPLACE')
_vg = ob_testa_e_corpo.vertex_groups.new(name='piede_L')
for _i, _w in zip([144, 146, 148, 150, 152, 154, 156, 158, 187, 213, 217, 227, 229, 231, 235, 237, 238, 240, 242, 245, 247, 249, 253, 257, 259, 261, 263], [0.8414, 0.7984, 0.5846, 0.5707, 0.7129, 0.7571, 0.808, 0.6873, 0.7408, 0.01391, 0.001228, 0.01206, 0.7172, 0.6672, 0.5308, 0.1143, 6.8e-05, 0.7651, 0.7944, 0.07659, 0.08968, 0.343, 0.05303, 0.6353, 0.8327, 0.6242, 0.7898]): _vg.add([_i], _w, 'REPLACE')
_vg = ob_testa_e_corpo.vertex_groups.new(name='piede_R')
for _i, _w in zip([143, 145, 147, 149, 151, 153, 155, 157, 186, 212, 216, 226, 228, 230, 234, 236, 239, 241, 243, 244, 246, 248, 252, 256, 258, 260, 262], [0.8441, 0.7964, 0.5848, 0.5722, 0.7071, 0.755, 0.7953, 0.6805, 0.7398, 0.01347, 0.0005712, 0.01176, 0.7172, 0.6673, 0.5284, 0.115, 0.7648, 0.7937, 6.865e-05, 0.07539, 0.08798, 0.3432, 0.05416, 0.6335, 0.8328, 0.6246, 0.7896]): _vg.add([_i], _w, 'REPLACE')
_vg = ob_testa_e_corpo.vertex_groups.new(name='avampiede_L')
for _i, _w in zip([144, 154, 156, 158, 227, 229, 233, 235, 237, 238, 240, 242, 245, 247, 249, 251, 253, 255, 257, 259, 263], [0.003468, 0.08181, 0.0632, 0.1141, 0.9879, 0.0002965, 1.0, 0.4654, 0.8857, 0.9999, 0.06149, 0.01651, 0.9234, 0.9103, 0.657, 1.0, 0.947, 1.0, 0.01978, 0.0828, 0.0001939]): _vg.add([_i], _w, 'REPLACE')
_vg = ob_testa_e_corpo.vertex_groups.new(name='avampiede_R')
for _i, _w in zip([143, 153, 155, 157, 226, 228, 232, 234, 236, 239, 241, 243, 244, 246, 248, 250, 252, 254, 256, 258, 262], [0.006558, 0.08319, 0.06718, 0.1176, 0.9882, 0.0004124, 1.0, 0.4678, 0.885, 0.06149, 0.01713, 0.9999, 0.9246, 0.912, 0.6568, 1.0, 0.9458, 1.0, 0.01942, 0.08337, 0.0003458]): _vg.add([_i], _w, 'REPLACE')
_vg = ob_testa_e_corpo.vertex_groups.new(name='avambraccio_L')
for _i, _w in zip([276, 278, 280, 282, 284, 286, 288, 297, 299, 301, 303, 305, 307, 309, 311, 376, 378, 380, 384, 387, 389, 391, 392, 394, 396, 398, 400, 403, 404, 420, 421, 423, 426, 428], [0.9291, 0.8657, 0.835, 0.7766, 0.831, 0.8544, 0.7656, 0.6845, 0.09174, 0.9239, 0.5829, 0.355, 0.08959, 0.04641, 0.04926, 0.7636, 0.1957, 0.1088, 0.001796, 0.7841, 0.1479, 0.5788, 0.008636, 0.05267, 0.2793, 0.714, 0.09246, 0.4031, 0.1991, 0.1758, 0.1374, 0.1491, 0.1483, 0.1491]): _vg.add([_i], _w, 'REPLACE')
_vg = ob_testa_e_corpo.vertex_groups.new(name='root')
for _i, _w in zip([160, 165, 166, 169, 170, 171, 172, 173, 174, 178, 179, 180, 183, 184, 185, 264, 265, 269, 270, 327, 338, 339, 340, 342, 369, 370], [0.897, 0.03271, 0.0514, 0.6464, 0.6837, 0.7393, 0.7597, 0.3646, 0.5363, 0.002371, 0.138, 0.1812, 0.1641, 0.1784, 0.06119, 0.1817, 0.1894, 0.03778, 0.04301, 0.0009217, 0.00914, 0.1182, 0.1213, 0.002256, 0.01875, 0.02242]): _vg.add([_i], _w, 'REPLACE')
_m = ob_testa_e_corpo.modifiers.new('Armature', 'ARMATURE')
_m.object = ob_armature
_m.use_bone_envelopes = True
_m = ob_testa_e_corpo.modifiers.new('Auto Smooth', 'NODES')
_m.node_group = ng_auto_smooth
_gi = [s.identifier for s in ng_auto_smooth.interface.items_tree if s.item_type == 'SOCKET' and s.in_out == 'INPUT']
_m[_gi[1]] = 1.396  # Angle
ob_camera.location = (4.402, -9.896, 0.7376)
ob_camera.rotation_euler = (1.555, -0.009727, 0.421)
ob_camera.lineart.crease_threshold = 0.0
ob_point.location = (2.121, -6.237, 1.794)
ob_point.lineart.crease_threshold = 0.0

# ---- collection membership
col_collection_1.objects.link(ob_armature_001)
col_collection_1.objects.link(ob_armature)
col_collection_1.objects.link(ob_testa_e_corpo)
col_collection_1.objects.link(ob_camera)
col_collection_1.objects.link(ob_point)

# ---- scene / render settings (as saved in the file)
scene.camera = ob_camera
scene.frame_start = 1; scene.frame_end = 25; scene.frame_set(1)
scene.render.engine = 'BLENDER_EEVEE_NEXT'
scene.render.image_settings.color_mode = 'RGB'
scene.render.image_settings.compression = 90
scene.render.resolution_x = 1024
scene.render.resolution_y = 638
scene.render.dither_intensity = 0.0
scene.render.bake_margin = 2
scene.render.bake_bias = 0.0
scene.cycles.use_denoising = False
scene.cycles.samples = 10
scene.cycles.sampling_pattern = 'TABULATED_SOBOL'
scene.cycles.light_sampling_threshold = 0.0
scene.cycles.use_adaptive_sampling = False
scene.cycles.use_light_tree = False
scene.cycles.blur_glossy = 0.0
scene.cycles.volume_bounces = 1
scene.cycles.pixel_filter_type = 'GAUSSIAN'
scene.cycles.sample_clamp_indirect = 0.0
scene.view_settings.view_transform = 'Standard'
bpy.context.view_layer.update()
